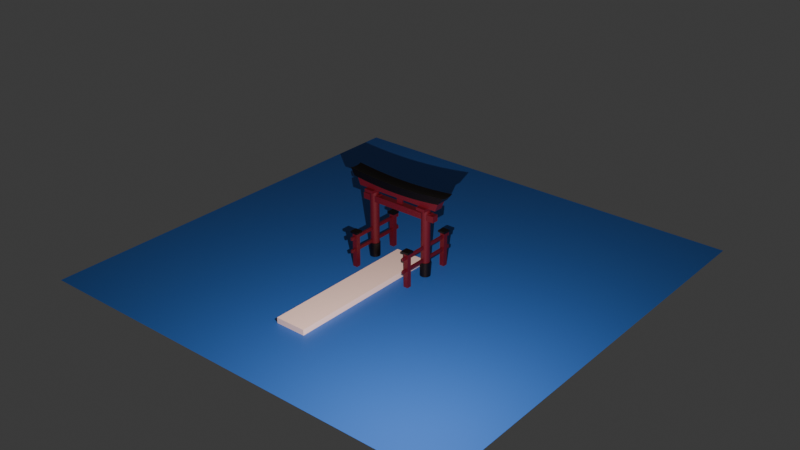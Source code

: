 # Source: toriigate.blend  (saved by Blender 4.5.90; exported with 4.5.12 LTS)
import bpy
from mathutils import Matrix  # noqa: F401  (used for matrix-valued properties, if any)

bpy.ops.wm.read_factory_settings(use_empty=True)
scene = bpy.context.scene
scene.name = 'Scene'

# ---- collections
col_collection = bpy.data.collections.new('Collection'); scene.collection.children.link(col_collection)

# ---- materials (node trees are filled in below, after node groups)
mat_material_001 = bpy.data.materials.new('Material.001')
mat_material_002 = bpy.data.materials.new('Material.002')
mat_material_003 = bpy.data.materials.new('Material.003')
mat_material = bpy.data.materials.new('Material')
mat_material.alpha_threshold = 0.0
mat_material.roughness = 0.5
mat_material.line_color = (0.0, 0.0, 0.0, 1.0)
mat_material_004 = bpy.data.materials.new('Material.004')
mat_material_006 = bpy.data.materials.new('Material.006')

# ---- node groups
ng_smooth_by_angle = bpy.data.node_groups.new('Smooth by Angle', 'GeometryNodeTree')
_s = ng_smooth_by_angle.interface.new_socket(name='Mesh', in_out='OUTPUT', socket_type='NodeSocketGeometry')
_s = ng_smooth_by_angle.interface.new_socket(name='Mesh', in_out='INPUT', socket_type='NodeSocketGeometry')
_s = ng_smooth_by_angle.interface.new_socket(name='Angle', in_out='INPUT', socket_type='NodeSocketFloat')
_s.subtype = 'ANGLE'
_s.default_value = 0.5236
_s.min_value = 0.0
_s.max_value = 3.142
_s.description = 'Maximum face angle for smooth edges'
_s = ng_smooth_by_angle.interface.new_socket(name='Ignore Sharpness', in_out='INPUT', socket_type='NodeSocketBool')
_s.force_non_field = True
ng_smooth_by_angle.description = 'Set the sharpness of mesh edges based on the angle between the neighboring faces'
ng_smooth_by_angle.is_modifier = True
_N = ng_smooth_by_angle.nodes; _L = ng_smooth_by_angle.links
n0 = _N.new('GeometryNodeSetShadeSmooth'); n0.name = 'Set Shade Smooth'; n0.location = (120, -80)
n0.domain = 'EDGE'
n1 = _N.new('GeometryNodeSetShadeSmooth'); n1.name = 'Set Shade Smooth.001'; n1.location = (300, -80)
n2 = _N.new('NodeGroupOutput'); n2.name = 'Group Output'; n2.location = (480, -80)
n3 = _N.new('GeometryNodeInputMeshEdgeAngle'); n3.name = 'Edge Angle'; n3.location = (-440, -240)
n4 = _N.new('NodeGroupInput'); n4.name = 'Group Input'; n4.location = (-80, -80)
n5 = _N.new('GeometryNodeInputEdgeSmooth'); n5.name = 'Is Edge Smooth'; n5.location = (-260, -120)
n6 = _N.new('GeometryNodeInputShadeSmooth'); n6.name = 'Is Shade Smooth'; n6.location = (-440, -397)
n7 = _N.new('FunctionNodeCompare'); n7.name = 'Compare'; n7.location = (-260, -260)
n7.operation = 'LESS_EQUAL'
n7.inputs[6].default_value = (0.0, 0.0, 0.0, 0.0)
n7.inputs[7].default_value = (0.0, 0.0, 0.0, 0.0)
n8 = _N.new('FunctionNodeBooleanMath'); n8.name = 'Boolean Math.001'; n8.location = (-80, -260)
n9 = _N.new('NodeGroupInput'); n9.name = 'Group Input.001'; n9.location = (-440, -329)
n10 = _N.new('NodeGroupInput'); n10.name = 'Group Input.002'; n10.location = (-259, -189)
n11 = _N.new('FunctionNodeBooleanMath'); n11.name = 'Boolean Math'; n11.location = (-80, -149)
n11.operation = 'OR'
n12 = _N.new('FunctionNodeBooleanMath'); n12.name = 'Boolean Math.002'; n12.location = (-260, -380)
n12.operation = 'OR'
n13 = _N.new('NodeGroupInput'); n13.name = 'Group Input.003'; n13.location = (-440, -460)
_L.new(n3.outputs[0], n7.inputs[0])
_L.new(n1.outputs[0], n2.inputs[0])
_L.new(n9.outputs[1], n7.inputs[1])
_L.new(n7.outputs[0], n8.inputs[0])
_L.new(n4.outputs[0], n0.inputs[0])
_L.new(n0.outputs[0], n1.inputs[0])
_L.new(n8.outputs[0], n0.inputs[2])
_L.new(n10.outputs[2], n11.inputs[1])
_L.new(n5.outputs[0], n11.inputs[0])
_L.new(n11.outputs[0], n0.inputs[1])
_L.new(n13.outputs[2], n12.inputs[1])
_L.new(n6.outputs[0], n12.inputs[0])
_L.new(n12.outputs[0], n8.inputs[1])
n2.is_active_output = True

# ---- material node trees
mat_material_001.use_nodes = True; mat_material_001.node_tree.nodes.clear()
_N = mat_material_001.node_tree.nodes; _L = mat_material_001.node_tree.links
n0 = _N.new('ShaderNodeBsdfPrincipled'); n0.name = 'Principled BSDF'; n0.location = (-200, 100)
n0.inputs[0].default_value = (0.09318, 0.004215, 0.01358, 1.0)
n1 = _N.new('ShaderNodeOutputMaterial'); n1.name = 'Material Output'; n1.location = (200, 100)
_L.new(n0.outputs[0], n1.inputs[0])
n1.is_active_output = True
mat_material_002.use_nodes = True; mat_material_002.node_tree.nodes.clear()
_N = mat_material_002.node_tree.nodes; _L = mat_material_002.node_tree.links
n0 = _N.new('ShaderNodeBsdfPrincipled'); n0.name = 'Principled BSDF'; n0.location = (-200, 100)
n0.inputs[0].default_value = (0.0, 0.0, 0.0, 1.0)
n1 = _N.new('ShaderNodeOutputMaterial'); n1.name = 'Material Output'; n1.location = (200, 100)
_L.new(n0.outputs[0], n1.inputs[0])
n1.is_active_output = True
mat_material_003.use_nodes = True; mat_material_003.node_tree.nodes.clear()
_N = mat_material_003.node_tree.nodes; _L = mat_material_003.node_tree.links
n0 = _N.new('ShaderNodeBsdfPrincipled'); n0.name = 'Principled BSDF'; n0.location = (-200, 100)
n0.inputs[0].default_value = (0.0, 0.0, 0.0, 1.0)
n1 = _N.new('ShaderNodeOutputMaterial'); n1.name = 'Material Output'; n1.location = (200, 100)
_L.new(n0.outputs[0], n1.inputs[0])
n1.is_active_output = True
mat_material.use_nodes = True; mat_material.node_tree.nodes.clear()
_N = mat_material.node_tree.nodes; _L = mat_material.node_tree.links
n0 = _N.new('ShaderNodeOutputMaterial'); n0.name = 'Material Output'; n0.location = (200, 100)
n1 = _N.new('ShaderNodeBsdfPrincipled'); n1.name = 'Principled BSDF'; n1.location = (-200, 100)
n1.inputs[0].default_value = (0.0, 0.0, 0.0, 0.0)
n1.inputs[3].default_value = 1.45
_L.new(n1.outputs[0], n0.inputs[0])
n0.is_active_output = True
mat_material_004.use_nodes = True; mat_material_004.node_tree.nodes.clear()
_N = mat_material_004.node_tree.nodes; _L = mat_material_004.node_tree.links
n0 = _N.new('ShaderNodeBsdfPrincipled'); n0.name = 'Principled BSDF'; n0.location = (-200, 100)
n0.inputs[0].default_value = (0.02137, 0.1323, 0.5421, 1.0)
n1 = _N.new('ShaderNodeOutputMaterial'); n1.name = 'Material Output'; n1.location = (200, 100)
_L.new(n0.outputs[0], n1.inputs[0])
n1.is_active_output = True
mat_material_006.use_nodes = True; mat_material_006.node_tree.nodes.clear()
_N = mat_material_006.node_tree.nodes; _L = mat_material_006.node_tree.links
n0 = _N.new('ShaderNodeBsdfPrincipled'); n0.name = 'Principled BSDF'; n0.location = (-200, 100)
n0.inputs[0].default_value = (0.0, 0.0, 0.0, 1.0)
n1 = _N.new('ShaderNodeOutputMaterial'); n1.name = 'Material Output'; n1.location = (200, 100)
_L.new(n0.outputs[0], n1.inputs[0])
n1.is_active_output = True

# ---- world
world_world = bpy.data.worlds.new('World'); scene.world = world_world
world_world.use_nodes = True; world_world.node_tree.nodes.clear()
_N = world_world.node_tree.nodes; _L = world_world.node_tree.links
n0 = _N.new('ShaderNodeOutputWorld'); n0.name = 'World Output'; n0.location = (200, 100)
n1 = _N.new('ShaderNodeBackground'); n1.name = 'Background'; n1.location = (-200, 100)
n1.inputs[0].default_value = (0.05088, 0.05088, 0.05088, 1.0)
_L.new(n1.outputs[0], n0.inputs[0])
n0.is_active_output = True
world_world.color = (0.05088, 0.05088, 0.05088)
world_world.sun_shadow_jitter_overblur = 0.0

# ---- lights
light_point = bpy.data.lights.new('Point', 'AREA')
light_point.color = (1.0, 0.6415, 0.534)
light_point.energy = 1e+05

# ---- meshes
me_cylinder = bpy.data.meshes.new('Cylinder')
me_cylinder.from_pydata([(0.0, 1.0, -8.0), (0.0, 1.0, 8.0), (0.1951, 0.9808, -8.0), (0.1951, 0.9808, 8.0), (0.3827, 0.9239, -8.0), (0.3827, 0.9239, 8.0), (0.5556, 0.8315, -8.0), (0.5556, 0.8315, 8.0), (0.7071, 0.7071, -8.0), (0.7071, 0.7071, 8.0), (0.8315, 0.5556, -8.0), (0.8315, 0.5556, 8.0), (0.9239, 0.3827, -8.0), (0.9239, 0.3827, 8.0), (0.9808, 0.1951, -8.0), (0.9808, 0.1951, 8.0), (1.0, 0.0, -8.0), (1.0, 0.0, 8.0), (0.9808, -0.1951, -8.0), (0.9802, -0.1938, 7.972), (0.9239, -0.3827, -8.0), (0.9237, -0.382, 7.99), (0.8315, -0.5556, -8.0), (0.8315, -0.5555, 8.0), (0.7071, -0.7071, -8.0), (0.7071, -0.7071, 8.0), (0.5556, -0.8315, -8.0), (0.5556, -0.8315, 8.0), (0.3827, -0.9239, -8.0), (0.3827, -0.9239, 8.0), (0.1951, -0.9808, -8.0), (0.1951, -0.9808, 8.0), (0.0, -1.0, -8.0), (0.0, -1.0, 8.0), (-0.1951, -0.9808, -8.0), (-0.1951, -0.9808, 8.0), (-0.3827, -0.9239, -8.0), (-0.3827, -0.9239, 8.0), (-0.5556, -0.8315, -8.0), (-0.5556, -0.8315, 8.0), (-0.7071, -0.7071, -8.0), (-0.7071, -0.7071, 8.0), (-0.8315, -0.5556, -8.0), (-0.8315, -0.5556, 8.0), (-0.9239, -0.3827, -8.0), (-0.9239, -0.3827, 8.0), (-0.9808, -0.1951, -8.0), (-0.9808, -0.1951, 8.0), (-1.0, 0.0, -8.0), (-1.0, 0.0, 8.0), (-0.9808, 0.1951, -8.0), (-0.9808, 0.1951, 8.0), (-0.9239, 0.3827, -8.0), (-0.9239, 0.3827, 8.0), (-0.8315, 0.5556, -8.0), (-0.8315, 0.5556, 8.0), (-0.7071, 0.7071, -8.0), (-0.7071, 0.7071, 8.0), (-0.5556, 0.8315, -8.0), (-0.5556, 0.8315, 8.0), (-0.3827, 0.9239, -8.0), (-0.3827, 0.9239, 8.0), (-0.1951, 0.9808, -8.0), (-0.1951, 0.9808, 8.0), (0.0, 1.0, -4.814), (0.1951, 0.9808, -4.814), (0.3827, 0.9239, -4.814), (0.5556, 0.8315, -4.814), (0.7071, 0.7071, -4.814), (0.8315, 0.5556, -4.814), (0.9239, 0.3827, -4.814), (0.9808, 0.1951, -4.814), (1.0, 0.0, -4.814), (0.9808, -0.1951, -4.814), (0.9239, -0.3827, -4.814), (0.8315, -0.5556, -4.814), (0.7071, -0.7071, -4.814), (0.5556, -0.8315, -4.814), (0.3827, -0.9239, -4.814), (0.1951, -0.9808, -4.814), (0.0, -1.0, -4.814), (-0.1951, -0.9808, -4.814), (-0.3827, -0.9239, -4.814), (-0.5556, -0.8315, -4.814), (-0.7071, -0.7071, -4.814), (-0.8315, -0.5556, -4.814), (-0.9239, -0.3827, -4.814), (-0.9808, -0.1951, -4.814), (-1.0, 0.0, -4.814), (-0.9808, 0.1951, -4.814), (-0.9239, 0.3827, -4.814), (-0.8315, 0.5556, -4.814), (-0.7071, 0.7071, -4.814), (-0.5556, 0.8315, -4.814), (-0.3827, 0.9239, -4.814), (-0.1951, 0.9808, -4.814), (0.0, 1.153, -8.0), (0.2249, 1.131, -8.0), (0.2249, 1.131, -4.814), (0.4411, 1.065, -8.0), (0.4411, 1.065, -4.814), (0.6404, 0.9584, -8.0), (0.6404, 0.9584, -4.814), (0.8151, 0.8151, -8.0), (0.8151, 0.8151, -4.814), (0.9584, 0.6404, -8.0), (0.9584, 0.6404, -4.814), (1.065, 0.4411, -8.0), (1.065, 0.4411, -4.814), (1.131, 0.2249, -8.0), (1.131, 0.2249, -4.814), (1.153, 0.0, -8.0), (1.153, 0.0, -4.814), (1.131, -0.2249, -8.0), (1.131, -0.2249, -4.814), (1.065, -0.4411, -8.0), (1.065, -0.4411, -4.814), (0.9584, -0.6404, -8.0), (0.9584, -0.6404, -4.814), (0.8151, -0.8151, -8.0), (0.8151, -0.8151, -4.814), (0.6404, -0.9584, -8.0), (0.6404, -0.9584, -4.814), (0.4411, -1.065, -8.0), (0.4411, -1.065, -4.814), (0.2249, -1.131, -8.0), (0.2249, -1.131, -4.814), (0.0, -1.153, -8.0), (0.0, -1.153, -4.814), (-0.2249, -1.131, -8.0), (-0.2249, -1.131, -4.814), (-0.4411, -1.065, -8.0), (-0.4411, -1.065, -4.814), (-0.6404, -0.9584, -8.0), (-0.6404, -0.9584, -4.814), (-0.8151, -0.8151, -8.0), (-0.8151, -0.8151, -4.814), (-0.9584, -0.6404, -8.0), (-0.9584, -0.6404, -4.814), (-1.065, -0.4411, -8.0), (-1.065, -0.4411, -4.814), (-1.131, -0.2249, -8.0), (-1.131, -0.2249, -4.814), (-1.153, 0.0, -8.0), (-1.153, 0.0, -4.814), (-1.131, 0.2249, -8.0), (-1.131, 0.2249, -4.814), (-1.065, 0.4411, -8.0), (-1.065, 0.4411, -4.814), (-0.9584, 0.6404, -8.0), (-0.9584, 0.6404, -4.814), (-0.8151, 0.8151, -8.0), (-0.8151, 0.8151, -4.814), (-0.6404, 0.9584, -8.0), (-0.6404, 0.9584, -4.814), (-0.4411, 1.065, -8.0), (-0.4411, 1.065, -4.814), (-0.2249, 1.131, -8.0), (-0.2249, 1.131, -4.814), (0.0, 1.153, -4.814)], [], [(64, 1, 3, 65), (65, 3, 5, 66), (66, 5, 7, 67), (67, 7, 9, 68), (68, 9, 11, 69), (69, 11, 13, 70), (70, 13, 15, 71), (71, 15, 17, 72), (72, 17, 19, 73), (73, 19, 21, 74), (74, 21, 23, 75), (75, 23, 25, 76), (76, 25, 27, 77), (77, 27, 29, 78), (78, 29, 31, 79), (79, 31, 33, 80), (80, 33, 35, 81), (81, 35, 37, 82), (82, 37, 39, 83), (83, 39, 41, 84), (84, 41, 43, 85), (85, 43, 45, 86), (86, 45, 47, 87), (87, 47, 49, 88), (88, 49, 51, 89), (89, 51, 53, 90), (90, 53, 55, 91), (91, 55, 57, 92), (92, 57, 59, 93), (93, 59, 61, 94), (3, 1, 63, 61, 59, 57, 55, 53, 51, 49, 47, 45, 43, 41, 39, 37, 35, 33, 31, 29, 27, 25, 23, 21, 19, 17, 15, 13, 11, 9, 7, 5), (94, 61, 63, 95), (95, 63, 1, 64), (0, 2, 4, 6, 8, 10, 12, 14, 16, 18, 20, 22, 24, 26, 28, 30, 32, 34, 36, 38, 40, 42, 44, 46, 48, 50, 52, 54, 56, 58, 60, 62), (6, 4, 99, 101), (58, 56, 151, 153), (86, 87, 142, 140), (40, 38, 133, 135), (87, 88, 144, 142), (22, 20, 115, 117), (4, 2, 97, 99), (88, 89, 146, 144), (56, 54, 149, 151), (89, 90, 148, 146), (38, 36, 131, 133), (90, 91, 150, 148), (20, 18, 113, 115), (64, 65, 98, 159), (91, 92, 152, 150), (65, 66, 100, 98), (54, 52, 147, 149), (92, 93, 154, 152), (2, 0, 96, 97), (66, 67, 102, 100), (36, 34, 129, 131), (93, 94, 156, 154), (18, 16, 111, 113), (67, 68, 104, 102), (94, 95, 158, 156), (68, 69, 106, 104), (52, 50, 145, 147), (95, 64, 159, 158), (69, 70, 108, 106), (34, 32, 127, 129), (16, 14, 109, 111), (70, 71, 110, 108), (157, 158, 159, 96), (155, 156, 158, 157), (153, 154, 156, 155), (151, 152, 154, 153), (149, 150, 152, 151), (147, 148, 150, 149), (145, 146, 148, 147), (143, 144, 146, 145), (141, 142, 144, 143), (139, 140, 142, 141), (137, 138, 140, 139), (135, 136, 138, 137), (133, 134, 136, 135), (131, 132, 134, 133), (129, 130, 132, 131), (127, 128, 130, 129), (125, 126, 128, 127), (123, 124, 126, 125), (121, 122, 124, 123), (119, 120, 122, 121), (117, 118, 120, 119), (115, 116, 118, 117), (113, 114, 116, 115), (111, 112, 114, 113), (109, 110, 112, 111), (107, 108, 110, 109), (105, 106, 108, 107), (103, 104, 106, 105), (101, 102, 104, 103), (99, 100, 102, 101), (97, 98, 100, 99), (96, 159, 98, 97), (85, 86, 140, 138), (24, 22, 117, 119), (84, 85, 138, 136), (42, 40, 135, 137), (83, 84, 136, 134), (60, 58, 153, 155), (8, 6, 101, 103), (82, 83, 134, 132), (26, 24, 119, 121), (81, 82, 132, 130), (44, 42, 137, 139), (80, 81, 130, 128), (62, 60, 155, 157), (10, 8, 103, 105), (79, 80, 128, 126), (28, 26, 121, 123), (78, 79, 126, 124), (46, 44, 139, 141), (77, 78, 124, 122), (0, 62, 157, 96), (76, 77, 122, 120), (12, 10, 105, 107), (30, 28, 123, 125), (75, 76, 120, 118), (48, 46, 141, 143), (74, 75, 118, 116), (73, 74, 116, 114), (14, 12, 107, 109), (32, 30, 125, 127), (72, 73, 114, 112), (50, 48, 143, 145), (71, 72, 112, 110)])
me_cylinder.polygons.foreach_set('use_smooth', [True] * 130)
me_cylinder.polygons.foreach_set('material_index', [0, 0, 0, 0, 0, 0, 0, 0, 0, 0, 0, 0, 0, 0, 0, 0, 0, 0, 0, 0, 0, 0, 0, 0, 0, 0, 0, 0, 0, 0, 0, 0, 0, 0, 0, 0, 1, 0, 1, 0, 0, 1, 0, 1, 0, 1, 0, 1, 1, 1, 0, 1, 0, 1, 0, 1, 0, 1, 1, 1, 0, 1, 1, 0, 0, 1, 1, 1, 1, 1, 1, 1, 1, 1, 1, 1, 1, 1, 1, 1, 1, 1, 1, 1, 1, 1, 1, 1, 1, 1, 1, 1, 1, 1, 1, 1, 1, 1, 1, 0, 1, 0, 1, 0, 0, 1, 0, 1, 0, 1, 0, 0, 1, 0, 1, 0, 1, 0, 1, 0, 0, 1, 0, 1, 1, 0, 0, 1, 0, 1])
_uv = me_cylinder.uv_layers.new(name='UVMap')
_uv.uv.foreach_set('vector', [1.0, 0.5996, 1.0, 1.0, 0.9688, 1.0, 0.9688, 0.5996, 0.9688, 0.5996, 0.9688, 1.0, 0.9375, 1.0, 0.9375, 0.5996, 0.9375, 0.5996, 0.9375, 1.0, 0.9062, 1.0, 0.9062, 0.5996, 0.9062, 0.5996, 0.9062, 1.0, 0.875, 1.0, 0.875, 0.5996, 0.875, 0.5996, 0.875, 1.0, 0.8438, 1.0, 0.8438, 0.5996, 0.8438, 0.5996, 0.8438, 1.0, 0.8125, 1.0, 0.8125, 0.5996, 0.8125, 0.5996, 0.8125, 1.0, 0.7812, 1.0, 0.7812, 0.5996, 0.7812, 0.5996, 0.7812, 1.0, 0.75, 1.0, 0.75, 0.5996, 0.75, 0.5996, 0.75, 1.0, 0.7188, 1.0, 0.7188, 0.5996, 0.7188, 0.5996, 0.7188, 1.0, 0.6875, 1.0, 0.6875, 0.5996, 0.6875, 0.5996, 0.6875, 1.0, 0.6562, 1.0, 0.6562, 0.5996, 0.6562, 0.5996, 0.6562, 1.0, 0.625, 1.0, 0.625, 0.5996, 0.625, 0.5996, 0.625, 1.0, 0.5938, 1.0, 0.5938, 0.5996, 0.5938, 0.5996, 0.5938, 1.0, 0.5625, 1.0, 0.5625, 0.5996, 0.5625, 0.5996, 0.5625, 1.0, 0.5312, 1.0, 0.5312, 0.5996, 0.5312, 0.5996, 0.5312, 1.0, 0.5, 1.0, 0.5, 0.5996, 0.5, 0.5996, 0.5, 1.0, 0.4688, 1.0, 0.4688, 0.5996, 0.4688, 0.5996, 0.4688, 1.0, 0.4375, 1.0, 0.4375, 0.5996, 0.4375, 0.5996, 0.4375, 1.0, 0.4062, 1.0, 0.4062, 0.5996, 0.4062, 0.5996, 0.4062, 1.0, 0.375, 1.0, 0.375, 0.5996, 0.375, 0.5996, 0.375, 1.0, 0.3438, 1.0, 0.3438, 0.5996, 0.3438, 0.5996, 0.3438, 1.0, 0.3125, 1.0, 0.3125, 0.5996, 0.3125, 0.5996, 0.3125, 1.0, 0.2812, 1.0, 0.2812, 0.5996, 0.2812, 0.5996, 0.2812, 1.0, 0.25, 1.0, 0.25, 0.5996, 0.25, 0.5996, 0.25, 1.0, 0.2188, 1.0, 0.2188, 0.5996, 0.2188, 0.5996, 0.2188, 1.0, 0.1875, 1.0, 0.1875, 0.5996, 0.1875, 0.5996, 0.1875, 1.0, 0.1562, 1.0, 0.1562, 0.5996, 0.1562, 0.5996, 0.1562, 1.0, 0.125, 1.0, 0.125, 0.5996, 0.125, 0.5996, 0.125, 1.0, 0.09375, 1.0, 0.09375, 0.5996, 0.09375, 0.5996, 0.09375, 1.0, 0.0625, 1.0, 0.0625, 0.5996, 0.2968, 0.4854, 0.25, 0.49, 0.2032, 0.4854, 0.1582, 0.4717, 0.1167, 0.4496, 0.08029, 0.4197, 0.05045, 0.3833, 0.02827, 0.3418, 0.01461, 0.2968, 0.01, 0.25, 0.01461, 0.2032, 0.02827, 0.1582, 0.05045, 0.1167, 0.08029, 0.08029, 0.1167, 0.05045, 0.1582, 0.02827, 0.2032, 0.01461, 0.25, 0.01, 0.2968, 0.01461, 0.3418, 0.02827, 0.3833, 0.05045, 0.4197, 0.08029, 0.4496, 0.1167, 0.4717, 0.1582, 0.4854, 0.2032, 0.49, 0.25, 0.4854, 0.2968, 0.4717, 0.3418, 0.4496, 0.3833, 0.4197, 0.4197, 0.3833, 0.4496, 0.3418, 0.4717, 0.0625, 0.5996, 0.0625, 1.0, 0.03125, 1.0, 0.03125, 0.5996, 0.03125, 0.5996, 0.03125, 1.0, 0.0, 1.0, 0.0, 0.5996, 0.75, 0.49, 0.7968, 0.4854, 0.8418, 0.4717, 0.8833, 0.4496, 0.9197, 0.4197, 0.9496, 0.3833, 0.9717, 0.3418, 0.9854, 0.2968, 0.99, 0.25, 0.9854, 0.2032, 0.9717, 0.1582, 0.9496, 0.1167, 0.9197, 0.08029, 0.8833, 0.05045, 0.8418, 0.02827, 0.7968, 0.01461, 0.75, 0.01, 0.7032, 0.01461, 0.6582, 0.02827, 0.6167, 0.05045, 0.5803, 0.08029, 0.5504, 0.1167, 0.5283, 0.1582, 0.5146, 0.2032, 0.51, 0.25, 0.5146, 0.2968, 0.5283, 0.3418, 0.5504, 0.3833, 0.5803, 0.4197, 0.6167, 0.4496, 0.6582, 0.4717, 0.7032, 0.4854, 0.8833, 0.4496, 0.8418, 0.4717, 0.8418, 0.4717, 0.8833, 0.4496, 0.6167, 0.4496, 0.5803, 0.4197, 0.5803, 0.4197, 0.6167, 0.4496, 0.3125, 0.5996, 0.2812, 0.5996, 0.2812, 0.5996, 0.3125, 0.5996, 0.5803, 0.08029, 0.6167, 0.05045, 0.6167, 0.05045, 0.5803, 0.08029, 0.2812, 0.5996, 0.25, 0.5996, 0.25, 0.5996, 0.2812, 0.5996, 0.9496, 0.1167, 0.9717, 0.1582, 0.9717, 0.1582, 0.9496, 0.1167, 0.8418, 0.4717, 0.7968, 0.4854, 0.7968, 0.4854, 0.8418, 0.4717, 0.25, 0.5996, 0.2188, 0.5996, 0.2188, 0.5996, 0.25, 0.5996, 0.5803, 0.4197, 0.5504, 0.3833, 0.5504, 0.3833, 0.5803, 0.4197, 0.2188, 0.5996, 0.1875, 0.5996, 0.1875, 0.5996, 0.2188, 0.5996, 0.6167, 0.05045, 0.6582, 0.02827, 0.6582, 0.02827, 0.6167, 0.05045, 0.1875, 0.5996, 0.1562, 0.5996, 0.1562, 0.5996, 0.1875, 0.5996, 0.9717, 0.1582, 0.9854, 0.2032, 0.9854, 0.2032, 0.9717, 0.1582, 1.0, 0.5996, 0.9688, 0.5996, 0.9688, 0.5996, 1.0, 0.5996, 0.1562, 0.5996, 0.125, 0.5996, 0.125, 0.5996, 0.1562, 0.5996, 0.9688, 0.5996, 0.9375, 0.5996, 0.9375, 0.5996, 0.9688, 0.5996, 0.5504, 0.3833, 0.5283, 0.3418, 0.5283, 0.3418, 0.5504, 0.3833, 0.125, 0.5996, 0.09375, 0.5996, 0.09375, 0.5996, 0.125, 0.5996, 0.7968, 0.4854, 0.75, 0.49, 0.75, 0.49, 0.7968, 0.4854, 0.9375, 0.5996, 0.9062, 0.5996, 0.9062, 0.5996, 0.9375, 0.5996, 0.6582, 0.02827, 0.7032, 0.01461, 0.7032, 0.01461, 0.6582, 0.02827, 0.09375, 0.5996, 0.0625, 0.5996, 0.0625, 0.5996, 0.09375, 0.5996, 0.9854, 0.2032, 0.99, 0.25, 0.99, 0.25, 0.9854, 0.2032, 0.9062, 0.5996, 0.875, 0.5996, 0.875, 0.5996, 0.9062, 0.5996, 0.0625, 0.5996, 0.03125, 0.5996, 0.03125, 0.5996, 0.0625, 0.5996, 0.875, 0.5996, 0.8438, 0.5996, 0.8438, 0.5996, 0.875, 0.5996, 0.5283, 0.3418, 0.5146, 0.2968, 0.5146, 0.2968, 0.5283, 0.3418, 0.03125, 0.5996, 0.0, 0.5996, 0.0, 0.5996, 0.03125, 0.5996, 0.8438, 0.5996, 0.8125, 0.5996, 0.8125, 0.5996, 0.8438, 0.5996, 0.7032, 0.01461, 0.75, 0.01, 0.75, 0.01, 0.7032, 0.01461, 0.99, 0.25, 0.9854, 0.2968, 0.9854, 0.2968, 0.99, 0.25, 0.8125, 0.5996, 0.7812, 0.5996, 0.7812, 0.5996, 0.8125, 0.5996, 0.03125, 0.5, 0.03125, 0.5996, 0.0, 0.5996, 0.0, 0.5, 0.0625, 0.5, 0.0625, 0.5996, 0.03125, 0.5996, 0.03125, 0.5, 0.09375, 0.5, 0.09375, 0.5996, 0.0625, 0.5996, 0.0625, 0.5, 0.125, 0.5, 0.125, 0.5996, 0.09375, 0.5996, 0.09375, 0.5, 0.1562, 0.5, 0.1562, 0.5996, 0.125, 0.5996, 0.125, 0.5, 0.1875, 0.5, 0.1875, 0.5996, 0.1562, 0.5996, 0.1562, 0.5, 0.2188, 0.5, 0.2188, 0.5996, 0.1875, 0.5996, 0.1875, 0.5, 0.25, 0.5, 0.25, 0.5996, 0.2188, 0.5996, 0.2188, 0.5, 0.2812, 0.5, 0.2812, 0.5996, 0.25, 0.5996, 0.25, 0.5, 0.3125, 0.5, 0.3125, 0.5996, 0.2812, 0.5996, 0.2812, 0.5, 0.3438, 0.5, 0.3438, 0.5996, 0.3125, 0.5996, 0.3125, 0.5, 0.375, 0.5, 0.375, 0.5996, 0.3438, 0.5996, 0.3438, 0.5, 0.4062, 0.5, 0.4062, 0.5996, 0.375, 0.5996, 0.375, 0.5, 0.4375, 0.5, 0.4375, 0.5996, 0.4062, 0.5996, 0.4062, 0.5, 0.4688, 0.5, 0.4688, 0.5996, 0.4375, 0.5996, 0.4375, 0.5, 0.5, 0.5, 0.5, 0.5996, 0.4688, 0.5996, 0.4688, 0.5, 0.5312, 0.5, 0.5312, 0.5996, 0.5, 0.5996, 0.5, 0.5, 0.5625, 0.5, 0.5625, 0.5996, 0.5312, 0.5996, 0.5312, 0.5, 0.5938, 0.5, 0.5938, 0.5996, 0.5625, 0.5996, 0.5625, 0.5, 0.625, 0.5, 0.625, 0.5996, 0.5938, 0.5996, 0.5938, 0.5, 0.6562, 0.5, 0.6562, 0.5996, 0.625, 0.5996, 0.625, 0.5, 0.6875, 0.5, 0.6875, 0.5996, 0.6562, 0.5996, 0.6562, 0.5, 0.7188, 0.5, 0.7188, 0.5996, 0.6875, 0.5996, 0.6875, 0.5, 0.75, 0.5, 0.75, 0.5996, 0.7188, 0.5996, 0.7188, 0.5, 0.7812, 0.5, 0.7812, 0.5996, 0.75, 0.5996, 0.75, 0.5, 0.8125, 0.5, 0.8125, 0.5996, 0.7812, 0.5996, 0.7812, 0.5, 0.8438, 0.5, 0.8438, 0.5996, 0.8125, 0.5996, 0.8125, 0.5, 0.875, 0.5, 0.875, 0.5996, 0.8438, 0.5996, 0.8438, 0.5, 0.9062, 0.5, 0.9062, 0.5996, 0.875, 0.5996, 0.875, 0.5, 0.9375, 0.5, 0.9375, 0.5996, 0.9062, 0.5996, 0.9062, 0.5, 0.9688, 0.5, 0.9688, 0.5996, 0.9375, 0.5996, 0.9375, 0.5, 1.0, 0.5, 1.0, 0.5996, 0.9688, 0.5996, 0.9688, 0.5, 0.3438, 0.5996, 0.3125, 0.5996, 0.3125, 0.5996, 0.3438, 0.5996, 0.9197, 0.08029, 0.9496, 0.1167, 0.9496, 0.1167, 0.9197, 0.08029, 0.375, 0.5996, 0.3438, 0.5996, 0.3438, 0.5996, 0.375, 0.5996, 0.5504, 0.1167, 0.5803, 0.08029, 0.5803, 0.08029, 0.5504, 0.1167, 0.4062, 0.5996, 0.375, 0.5996, 0.375, 0.5996, 0.4062, 0.5996, 0.6582, 0.4717, 0.6167, 0.4496, 0.6167, 0.4496, 0.6582, 0.4717, 0.9197, 0.4197, 0.8833, 0.4496, 0.8833, 0.4496, 0.9197, 0.4197, 0.4375, 0.5996, 0.4062, 0.5996, 0.4062, 0.5996, 0.4375, 0.5996, 0.8833, 0.05045, 0.9197, 0.08029, 0.9197, 0.08029, 0.8833, 0.05045, 0.4688, 0.5996, 0.4375, 0.5996, 0.4375, 0.5996, 0.4688, 0.5996, 0.5283, 0.1582, 0.5504, 0.1167, 0.5504, 0.1167, 0.5283, 0.1582, 0.5, 0.5996, 0.4688, 0.5996, 0.4688, 0.5996, 0.5, 0.5996, 0.7032, 0.4854, 0.6582, 0.4717, 0.6582, 0.4717, 0.7032, 0.4854, 0.9496, 0.3833, 0.9197, 0.4197, 0.9197, 0.4197, 0.9496, 0.3833, 0.5312, 0.5996, 0.5, 0.5996, 0.5, 0.5996, 0.5312, 0.5996, 0.8418, 0.02827, 0.8833, 0.05045, 0.8833, 0.05045, 0.8418, 0.02827, 0.5625, 0.5996, 0.5312, 0.5996, 0.5312, 0.5996, 0.5625, 0.5996, 0.5146, 0.2032, 0.5283, 0.1582, 0.5283, 0.1582, 0.5146, 0.2032, 0.5938, 0.5996, 0.5625, 0.5996, 0.5625, 0.5996, 0.5938, 0.5996, 0.75, 0.49, 0.7032, 0.4854, 0.7032, 0.4854, 0.75, 0.49, 0.625, 0.5996, 0.5938, 0.5996, 0.5938, 0.5996, 0.625, 0.5996, 0.9717, 0.3418, 0.9496, 0.3833, 0.9496, 0.3833, 0.9717, 0.3418, 0.7968, 0.01461, 0.8418, 0.02827, 0.8418, 0.02827, 0.7968, 0.01461, 0.6562, 0.5996, 0.625, 0.5996, 0.625, 0.5996, 0.6562, 0.5996, 0.51, 0.25, 0.5146, 0.2032, 0.5146, 0.2032, 0.51, 0.25, 0.6875, 0.5996, 0.6562, 0.5996, 0.6562, 0.5996, 0.6875, 0.5996, 0.7188, 0.5996, 0.6875, 0.5996, 0.6875, 0.5996, 0.7188, 0.5996, 0.9854, 0.2968, 0.9717, 0.3418, 0.9717, 0.3418, 0.9854, 0.2968, 0.75, 0.01, 0.7968, 0.01461, 0.7968, 0.01461, 0.75, 0.01, 0.75, 0.5996, 0.7188, 0.5996, 0.7188, 0.5996, 0.75, 0.5996, 0.5146, 0.2968, 0.51, 0.25, 0.51, 0.25, 0.5146, 0.2968, 0.7812, 0.5996, 0.75, 0.5996, 0.75, 0.5996, 0.7812, 0.5996])
me_cylinder.materials.append(mat_material_001)
me_cylinder.materials.append(mat_material_002)
me_cylinder.update()
me_cylinder_002 = bpy.data.meshes.new('Cylinder.002')
me_cylinder_002.from_pydata([(0.0, 1.0, -8.0), (0.0, 1.0, 8.0), (0.1951, 0.9808, -8.0), (0.1951, 0.9808, 8.0), (0.3827, 0.9239, -8.0), (0.3827, 0.9239, 8.0), (0.5556, 0.8315, -8.0), (0.5556, 0.8315, 8.0), (0.7071, 0.7071, -8.0), (0.7071, 0.7071, 8.0), (0.8315, 0.5556, -8.0), (0.8315, 0.5556, 8.0), (0.9239, 0.3827, -8.0), (0.9239, 0.3827, 8.0), (0.9808, 0.1951, -8.0), (0.9808, 0.1951, 8.0), (1.0, 0.0, -8.0), (1.0, 0.0, 8.0), (0.9808, -0.1951, -8.0), (0.9808, -0.1951, 8.0), (0.9239, -0.3827, -8.0), (0.9239, -0.3827, 8.0), (0.8315, -0.5556, -8.0), (0.8315, -0.5556, 8.0), (0.7071, -0.7071, -8.0), (0.7071, -0.7071, 8.0), (0.5556, -0.8315, -8.0), (0.5556, -0.8315, 8.0), (0.3827, -0.9239, -8.0), (0.3827, -0.9239, 8.0), (0.1951, -0.9808, -8.0), (0.1951, -0.9808, 8.0), (0.0, -1.0, -8.0), (0.0, -1.0, 8.0), (-0.1951, -0.9808, -8.0), (-0.1951, -0.9808, 8.0), (-0.3827, -0.9239, -8.0), (-0.3827, -0.9239, 8.0), (-0.5556, -0.8315, -8.0), (-0.5556, -0.8315, 8.0), (-0.7071, -0.7071, -8.0), (-0.7071, -0.7071, 8.0), (-0.8315, -0.5556, -8.0), (-0.8315, -0.5556, 8.0), (-0.9239, -0.3827, -8.0), (-0.9239, -0.3827, 8.0), (-0.9808, -0.1951, -8.0), (-0.9808, -0.1951, 8.0), (-1.0, 0.0, -8.0), (-1.0, 0.0, 8.0), (-0.9808, 0.1951, -8.0), (-0.9808, 0.1951, 8.0), (-0.9239, 0.3827, -8.0), (-0.9239, 0.3827, 8.0), (-0.8315, 0.5556, -8.0), (-0.8315, 0.5556, 8.0), (-0.7071, 0.7071, -8.0), (-0.7071, 0.7071, 8.0), (-0.5556, 0.8315, -8.0), (-0.5556, 0.8315, 8.0), (-0.3827, 0.9239, -8.0), (-0.3827, 0.9239, 8.0), (-0.1951, 0.9808, -8.0), (-0.1951, 0.9808, 8.0), (0.0, 1.0, -4.814), (0.1951, 0.9808, -4.814), (0.3827, 0.9239, -4.814), (0.5556, 0.8315, -4.814), (0.7071, 0.7071, -4.814), (0.8315, 0.5556, -4.814), (0.9239, 0.3827, -4.814), (0.9808, 0.1951, -4.814), (1.0, 0.0, -4.814), (0.9808, -0.1951, -4.814), (0.9239, -0.3827, -4.814), (0.8315, -0.5556, -4.814), (0.7071, -0.7071, -4.814), (0.5556, -0.8315, -4.814), (0.3827, -0.9239, -4.814), (0.1951, -0.9808, -4.814), (0.0, -1.0, -4.814), (-0.1951, -0.9808, -4.814), (-0.3827, -0.9239, -4.814), (-0.5556, -0.8315, -4.814), (-0.7071, -0.7071, -4.814), (-0.8315, -0.5556, -4.814), (-0.9239, -0.3827, -4.814), (-0.9808, -0.1951, -4.814), (-1.0, 0.0, -4.814), (-0.9808, 0.1951, -4.814), (-0.9239, 0.3827, -4.814), (-0.8315, 0.5556, -4.814), (-0.7071, 0.7071, -4.814), (-0.5556, 0.8315, -4.814), (-0.3827, 0.9239, -4.814), (-0.1951, 0.9808, -4.814), (0.0, 1.153, -8.0), (0.2249, 1.131, -8.0), (0.2249, 1.131, -4.814), (0.4411, 1.065, -8.0), (0.4411, 1.065, -4.814), (0.6404, 0.9584, -8.0), (0.6404, 0.9584, -4.814), (0.8151, 0.8151, -8.0), (0.8151, 0.8151, -4.814), (0.9584, 0.6404, -8.0), (0.9584, 0.6404, -4.814), (1.065, 0.4411, -8.0), (1.065, 0.4411, -4.814), (1.131, 0.2249, -8.0), (1.131, 0.2249, -4.814), (1.153, 0.0, -8.0), (1.153, 0.0, -4.814), (1.131, -0.2249, -8.0), (1.131, -0.2249, -4.814), (1.065, -0.4411, -8.0), (1.065, -0.4411, -4.814), (0.9584, -0.6404, -8.0), (0.9584, -0.6404, -4.814), (0.8151, -0.8151, -8.0), (0.8151, -0.8151, -4.814), (0.6404, -0.9584, -8.0), (0.6404, -0.9584, -4.814), (0.4411, -1.065, -8.0), (0.4411, -1.065, -4.814), (0.2249, -1.131, -8.0), (0.2249, -1.131, -4.814), (0.0, -1.153, -8.0), (0.0, -1.153, -4.814), (-0.2249, -1.131, -8.0), (-0.2249, -1.131, -4.814), (-0.4411, -1.065, -8.0), (-0.4411, -1.065, -4.814), (-0.6404, -0.9584, -8.0), (-0.6404, -0.9584, -4.814), (-0.8151, -0.8151, -8.0), (-0.8151, -0.8151, -4.814), (-0.9584, -0.6404, -8.0), (-0.9584, -0.6404, -4.814), (-1.065, -0.4411, -8.0), (-1.065, -0.4411, -4.814), (-1.131, -0.2249, -8.0), (-1.131, -0.2249, -4.814), (-1.153, 0.0, -8.0), (-1.153, 0.0, -4.814), (-1.131, 0.2249, -8.0), (-1.131, 0.2249, -4.814), (-1.065, 0.4411, -8.0), (-1.065, 0.4411, -4.814), (-0.9584, 0.6404, -8.0), (-0.9584, 0.6404, -4.814), (-0.8151, 0.8151, -8.0), (-0.8151, 0.8151, -4.814), (-0.6404, 0.9584, -8.0), (-0.6404, 0.9584, -4.814), (-0.4411, 1.065, -8.0), (-0.4411, 1.065, -4.814), (-0.2249, 1.131, -8.0), (-0.2249, 1.131, -4.814), (0.0, 1.153, -4.814)], [], [(64, 1, 3, 65), (65, 3, 5, 66), (66, 5, 7, 67), (67, 7, 9, 68), (68, 9, 11, 69), (69, 11, 13, 70), (70, 13, 15, 71), (71, 15, 17, 72), (72, 17, 19, 73), (73, 19, 21, 74), (74, 21, 23, 75), (75, 23, 25, 76), (76, 25, 27, 77), (77, 27, 29, 78), (78, 29, 31, 79), (79, 31, 33, 80), (80, 33, 35, 81), (81, 35, 37, 82), (82, 37, 39, 83), (83, 39, 41, 84), (84, 41, 43, 85), (85, 43, 45, 86), (86, 45, 47, 87), (87, 47, 49, 88), (88, 49, 51, 89), (89, 51, 53, 90), (90, 53, 55, 91), (91, 55, 57, 92), (92, 57, 59, 93), (93, 59, 61, 94), (3, 1, 63, 61, 59, 57, 55, 53, 51, 49, 47, 45, 43, 41, 39, 37, 35, 33, 31, 29, 27, 25, 23, 21, 19, 17, 15, 13, 11, 9, 7, 5), (94, 61, 63, 95), (95, 63, 1, 64), (0, 2, 4, 6, 8, 10, 12, 14, 16, 18, 20, 22, 24, 26, 28, 30, 32, 34, 36, 38, 40, 42, 44, 46, 48, 50, 52, 54, 56, 58, 60, 62), (6, 4, 99, 101), (58, 56, 151, 153), (86, 87, 142, 140), (40, 38, 133, 135), (87, 88, 144, 142), (22, 20, 115, 117), (4, 2, 97, 99), (88, 89, 146, 144), (56, 54, 149, 151), (89, 90, 148, 146), (38, 36, 131, 133), (90, 91, 150, 148), (20, 18, 113, 115), (64, 65, 98, 159), (91, 92, 152, 150), (65, 66, 100, 98), (54, 52, 147, 149), (92, 93, 154, 152), (2, 0, 96, 97), (66, 67, 102, 100), (36, 34, 129, 131), (93, 94, 156, 154), (18, 16, 111, 113), (67, 68, 104, 102), (94, 95, 158, 156), (68, 69, 106, 104), (52, 50, 145, 147), (95, 64, 159, 158), (69, 70, 108, 106), (34, 32, 127, 129), (16, 14, 109, 111), (70, 71, 110, 108), (157, 158, 159, 96), (155, 156, 158, 157), (153, 154, 156, 155), (151, 152, 154, 153), (149, 150, 152, 151), (147, 148, 150, 149), (145, 146, 148, 147), (143, 144, 146, 145), (141, 142, 144, 143), (139, 140, 142, 141), (137, 138, 140, 139), (135, 136, 138, 137), (133, 134, 136, 135), (131, 132, 134, 133), (129, 130, 132, 131), (127, 128, 130, 129), (125, 126, 128, 127), (123, 124, 126, 125), (121, 122, 124, 123), (119, 120, 122, 121), (117, 118, 120, 119), (115, 116, 118, 117), (113, 114, 116, 115), (111, 112, 114, 113), (109, 110, 112, 111), (107, 108, 110, 109), (105, 106, 108, 107), (103, 104, 106, 105), (101, 102, 104, 103), (99, 100, 102, 101), (97, 98, 100, 99), (96, 159, 98, 97), (85, 86, 140, 138), (24, 22, 117, 119), (84, 85, 138, 136), (42, 40, 135, 137), (83, 84, 136, 134), (60, 58, 153, 155), (8, 6, 101, 103), (82, 83, 134, 132), (26, 24, 119, 121), (81, 82, 132, 130), (44, 42, 137, 139), (80, 81, 130, 128), (62, 60, 155, 157), (10, 8, 103, 105), (79, 80, 128, 126), (28, 26, 121, 123), (78, 79, 126, 124), (46, 44, 139, 141), (77, 78, 124, 122), (0, 62, 157, 96), (76, 77, 122, 120), (12, 10, 105, 107), (30, 28, 123, 125), (75, 76, 120, 118), (48, 46, 141, 143), (74, 75, 118, 116), (73, 74, 116, 114), (14, 12, 107, 109), (32, 30, 125, 127), (72, 73, 114, 112), (50, 48, 143, 145), (71, 72, 112, 110)])
me_cylinder_002.polygons.foreach_set('use_smooth', [True] * 130)
me_cylinder_002.polygons.foreach_set('material_index', [0, 0, 0, 0, 0, 0, 0, 0, 0, 0, 0, 0, 0, 0, 0, 0, 0, 0, 0, 0, 0, 0, 0, 0, 0, 0, 0, 0, 0, 0, 0, 0, 0, 1, 1, 1, 1, 1, 1, 1, 1, 1, 1, 1, 1, 1, 1, 1, 1, 1, 1, 1, 1, 1, 1, 1, 1, 1, 1, 1, 1, 1, 1, 1, 1, 1, 1, 1, 1, 1, 1, 1, 1, 1, 1, 1, 1, 1, 1, 1, 1, 1, 1, 1, 1, 1, 1, 1, 1, 1, 1, 1, 1, 1, 1, 1, 1, 1, 1, 1, 1, 1, 1, 1, 1, 1, 1, 1, 1, 1, 1, 1, 1, 1, 1, 1, 1, 1, 1, 1, 1, 1, 1, 1, 1, 1, 1, 1, 1, 1])
_uv = me_cylinder_002.uv_layers.new(name='UVMap')
_uv.uv.foreach_set('vector', [1.0, 0.5996, 1.0, 1.0, 0.9688, 1.0, 0.9688, 0.5996, 0.9688, 0.5996, 0.9688, 1.0, 0.9375, 1.0, 0.9375, 0.5996, 0.9375, 0.5996, 0.9375, 1.0, 0.9062, 1.0, 0.9062, 0.5996, 0.9062, 0.5996, 0.9062, 1.0, 0.875, 1.0, 0.875, 0.5996, 0.875, 0.5996, 0.875, 1.0, 0.8438, 1.0, 0.8438, 0.5996, 0.8438, 0.5996, 0.8438, 1.0, 0.8125, 1.0, 0.8125, 0.5996, 0.8125, 0.5996, 0.8125, 1.0, 0.7812, 1.0, 0.7812, 0.5996, 0.7812, 0.5996, 0.7812, 1.0, 0.75, 1.0, 0.75, 0.5996, 0.75, 0.5996, 0.75, 1.0, 0.7188, 1.0, 0.7188, 0.5996, 0.7188, 0.5996, 0.7188, 1.0, 0.6875, 1.0, 0.6875, 0.5996, 0.6875, 0.5996, 0.6875, 1.0, 0.6562, 1.0, 0.6562, 0.5996, 0.6562, 0.5996, 0.6562, 1.0, 0.625, 1.0, 0.625, 0.5996, 0.625, 0.5996, 0.625, 1.0, 0.5938, 1.0, 0.5938, 0.5996, 0.5938, 0.5996, 0.5938, 1.0, 0.5625, 1.0, 0.5625, 0.5996, 0.5625, 0.5996, 0.5625, 1.0, 0.5312, 1.0, 0.5312, 0.5996, 0.5312, 0.5996, 0.5312, 1.0, 0.5, 1.0, 0.5, 0.5996, 0.5, 0.5996, 0.5, 1.0, 0.4688, 1.0, 0.4688, 0.5996, 0.4688, 0.5996, 0.4688, 1.0, 0.4375, 1.0, 0.4375, 0.5996, 0.4375, 0.5996, 0.4375, 1.0, 0.4062, 1.0, 0.4062, 0.5996, 0.4062, 0.5996, 0.4062, 1.0, 0.375, 1.0, 0.375, 0.5996, 0.375, 0.5996, 0.375, 1.0, 0.3438, 1.0, 0.3438, 0.5996, 0.3438, 0.5996, 0.3438, 1.0, 0.3125, 1.0, 0.3125, 0.5996, 0.3125, 0.5996, 0.3125, 1.0, 0.2812, 1.0, 0.2812, 0.5996, 0.2812, 0.5996, 0.2812, 1.0, 0.25, 1.0, 0.25, 0.5996, 0.25, 0.5996, 0.25, 1.0, 0.2188, 1.0, 0.2188, 0.5996, 0.2188, 0.5996, 0.2188, 1.0, 0.1875, 1.0, 0.1875, 0.5996, 0.1875, 0.5996, 0.1875, 1.0, 0.1562, 1.0, 0.1562, 0.5996, 0.1562, 0.5996, 0.1562, 1.0, 0.125, 1.0, 0.125, 0.5996, 0.125, 0.5996, 0.125, 1.0, 0.09375, 1.0, 0.09375, 0.5996, 0.09375, 0.5996, 0.09375, 1.0, 0.0625, 1.0, 0.0625, 0.5996, 0.2968, 0.4854, 0.25, 0.49, 0.2032, 0.4854, 0.1582, 0.4717, 0.1167, 0.4496, 0.08029, 0.4197, 0.05045, 0.3833, 0.02827, 0.3418, 0.01461, 0.2968, 0.01, 0.25, 0.01461, 0.2032, 0.02827, 0.1582, 0.05045, 0.1167, 0.08029, 0.08029, 0.1167, 0.05045, 0.1582, 0.02827, 0.2032, 0.01461, 0.25, 0.01, 0.2968, 0.01461, 0.3418, 0.02827, 0.3833, 0.05045, 0.4197, 0.08029, 0.4496, 0.1167, 0.4717, 0.1582, 0.4854, 0.2032, 0.49, 0.25, 0.4854, 0.2968, 0.4717, 0.3418, 0.4496, 0.3833, 0.4197, 0.4197, 0.3833, 0.4496, 0.3418, 0.4717, 0.0625, 0.5996, 0.0625, 1.0, 0.03125, 1.0, 0.03125, 0.5996, 0.03125, 0.5996, 0.03125, 1.0, 0.0, 1.0, 0.0, 0.5996, 0.75, 0.49, 0.7968, 0.4854, 0.8418, 0.4717, 0.8833, 0.4496, 0.9197, 0.4197, 0.9496, 0.3833, 0.9717, 0.3418, 0.9854, 0.2968, 0.99, 0.25, 0.9854, 0.2032, 0.9717, 0.1582, 0.9496, 0.1167, 0.9197, 0.08029, 0.8833, 0.05045, 0.8418, 0.02827, 0.7968, 0.01461, 0.75, 0.01, 0.7032, 0.01461, 0.6582, 0.02827, 0.6167, 0.05045, 0.5803, 0.08029, 0.5504, 0.1167, 0.5283, 0.1582, 0.5146, 0.2032, 0.51, 0.25, 0.5146, 0.2968, 0.5283, 0.3418, 0.5504, 0.3833, 0.5803, 0.4197, 0.6167, 0.4496, 0.6582, 0.4717, 0.7032, 0.4854, 0.8833, 0.4496, 0.8418, 0.4717, 0.8418, 0.4717, 0.8833, 0.4496, 0.6167, 0.4496, 0.5803, 0.4197, 0.5803, 0.4197, 0.6167, 0.4496, 0.3125, 0.5996, 0.2812, 0.5996, 0.2812, 0.5996, 0.3125, 0.5996, 0.5803, 0.08029, 0.6167, 0.05045, 0.6167, 0.05045, 0.5803, 0.08029, 0.2812, 0.5996, 0.25, 0.5996, 0.25, 0.5996, 0.2812, 0.5996, 0.9496, 0.1167, 0.9717, 0.1582, 0.9717, 0.1582, 0.9496, 0.1167, 0.8418, 0.4717, 0.7968, 0.4854, 0.7968, 0.4854, 0.8418, 0.4717, 0.25, 0.5996, 0.2188, 0.5996, 0.2188, 0.5996, 0.25, 0.5996, 0.5803, 0.4197, 0.5504, 0.3833, 0.5504, 0.3833, 0.5803, 0.4197, 0.2188, 0.5996, 0.1875, 0.5996, 0.1875, 0.5996, 0.2188, 0.5996, 0.6167, 0.05045, 0.6582, 0.02827, 0.6582, 0.02827, 0.6167, 0.05045, 0.1875, 0.5996, 0.1562, 0.5996, 0.1562, 0.5996, 0.1875, 0.5996, 0.9717, 0.1582, 0.9854, 0.2032, 0.9854, 0.2032, 0.9717, 0.1582, 1.0, 0.5996, 0.9688, 0.5996, 0.9688, 0.5996, 1.0, 0.5996, 0.1562, 0.5996, 0.125, 0.5996, 0.125, 0.5996, 0.1562, 0.5996, 0.9688, 0.5996, 0.9375, 0.5996, 0.9375, 0.5996, 0.9688, 0.5996, 0.5504, 0.3833, 0.5283, 0.3418, 0.5283, 0.3418, 0.5504, 0.3833, 0.125, 0.5996, 0.09375, 0.5996, 0.09375, 0.5996, 0.125, 0.5996, 0.7968, 0.4854, 0.75, 0.49, 0.75, 0.49, 0.7968, 0.4854, 0.9375, 0.5996, 0.9062, 0.5996, 0.9062, 0.5996, 0.9375, 0.5996, 0.6582, 0.02827, 0.7032, 0.01461, 0.7032, 0.01461, 0.6582, 0.02827, 0.09375, 0.5996, 0.0625, 0.5996, 0.0625, 0.5996, 0.09375, 0.5996, 0.9854, 0.2032, 0.99, 0.25, 0.99, 0.25, 0.9854, 0.2032, 0.9062, 0.5996, 0.875, 0.5996, 0.875, 0.5996, 0.9062, 0.5996, 0.0625, 0.5996, 0.03125, 0.5996, 0.03125, 0.5996, 0.0625, 0.5996, 0.875, 0.5996, 0.8438, 0.5996, 0.8438, 0.5996, 0.875, 0.5996, 0.5283, 0.3418, 0.5146, 0.2968, 0.5146, 0.2968, 0.5283, 0.3418, 0.03125, 0.5996, 0.0, 0.5996, 0.0, 0.5996, 0.03125, 0.5996, 0.8438, 0.5996, 0.8125, 0.5996, 0.8125, 0.5996, 0.8438, 0.5996, 0.7032, 0.01461, 0.75, 0.01, 0.75, 0.01, 0.7032, 0.01461, 0.99, 0.25, 0.9854, 0.2968, 0.9854, 0.2968, 0.99, 0.25, 0.8125, 0.5996, 0.7812, 0.5996, 0.7812, 0.5996, 0.8125, 0.5996, 0.03125, 0.5, 0.03125, 0.5996, 0.0, 0.5996, 0.0, 0.5, 0.0625, 0.5, 0.0625, 0.5996, 0.03125, 0.5996, 0.03125, 0.5, 0.09375, 0.5, 0.09375, 0.5996, 0.0625, 0.5996, 0.0625, 0.5, 0.125, 0.5, 0.125, 0.5996, 0.09375, 0.5996, 0.09375, 0.5, 0.1562, 0.5, 0.1562, 0.5996, 0.125, 0.5996, 0.125, 0.5, 0.1875, 0.5, 0.1875, 0.5996, 0.1562, 0.5996, 0.1562, 0.5, 0.2188, 0.5, 0.2188, 0.5996, 0.1875, 0.5996, 0.1875, 0.5, 0.25, 0.5, 0.25, 0.5996, 0.2188, 0.5996, 0.2188, 0.5, 0.2812, 0.5, 0.2812, 0.5996, 0.25, 0.5996, 0.25, 0.5, 0.3125, 0.5, 0.3125, 0.5996, 0.2812, 0.5996, 0.2812, 0.5, 0.3438, 0.5, 0.3438, 0.5996, 0.3125, 0.5996, 0.3125, 0.5, 0.375, 0.5, 0.375, 0.5996, 0.3438, 0.5996, 0.3438, 0.5, 0.4062, 0.5, 0.4062, 0.5996, 0.375, 0.5996, 0.375, 0.5, 0.4375, 0.5, 0.4375, 0.5996, 0.4062, 0.5996, 0.4062, 0.5, 0.4688, 0.5, 0.4688, 0.5996, 0.4375, 0.5996, 0.4375, 0.5, 0.5, 0.5, 0.5, 0.5996, 0.4688, 0.5996, 0.4688, 0.5, 0.5312, 0.5, 0.5312, 0.5996, 0.5, 0.5996, 0.5, 0.5, 0.5625, 0.5, 0.5625, 0.5996, 0.5312, 0.5996, 0.5312, 0.5, 0.5938, 0.5, 0.5938, 0.5996, 0.5625, 0.5996, 0.5625, 0.5, 0.625, 0.5, 0.625, 0.5996, 0.5938, 0.5996, 0.5938, 0.5, 0.6562, 0.5, 0.6562, 0.5996, 0.625, 0.5996, 0.625, 0.5, 0.6875, 0.5, 0.6875, 0.5996, 0.6562, 0.5996, 0.6562, 0.5, 0.7188, 0.5, 0.7188, 0.5996, 0.6875, 0.5996, 0.6875, 0.5, 0.75, 0.5, 0.75, 0.5996, 0.7188, 0.5996, 0.7188, 0.5, 0.7812, 0.5, 0.7812, 0.5996, 0.75, 0.5996, 0.75, 0.5, 0.8125, 0.5, 0.8125, 0.5996, 0.7812, 0.5996, 0.7812, 0.5, 0.8438, 0.5, 0.8438, 0.5996, 0.8125, 0.5996, 0.8125, 0.5, 0.875, 0.5, 0.875, 0.5996, 0.8438, 0.5996, 0.8438, 0.5, 0.9062, 0.5, 0.9062, 0.5996, 0.875, 0.5996, 0.875, 0.5, 0.9375, 0.5, 0.9375, 0.5996, 0.9062, 0.5996, 0.9062, 0.5, 0.9688, 0.5, 0.9688, 0.5996, 0.9375, 0.5996, 0.9375, 0.5, 1.0, 0.5, 1.0, 0.5996, 0.9688, 0.5996, 0.9688, 0.5, 0.3438, 0.5996, 0.3125, 0.5996, 0.3125, 0.5996, 0.3438, 0.5996, 0.9197, 0.08029, 0.9496, 0.1167, 0.9496, 0.1167, 0.9197, 0.08029, 0.375, 0.5996, 0.3438, 0.5996, 0.3438, 0.5996, 0.375, 0.5996, 0.5504, 0.1167, 0.5803, 0.08029, 0.5803, 0.08029, 0.5504, 0.1167, 0.4062, 0.5996, 0.375, 0.5996, 0.375, 0.5996, 0.4062, 0.5996, 0.6582, 0.4717, 0.6167, 0.4496, 0.6167, 0.4496, 0.6582, 0.4717, 0.9197, 0.4197, 0.8833, 0.4496, 0.8833, 0.4496, 0.9197, 0.4197, 0.4375, 0.5996, 0.4062, 0.5996, 0.4062, 0.5996, 0.4375, 0.5996, 0.8833, 0.05045, 0.9197, 0.08029, 0.9197, 0.08029, 0.8833, 0.05045, 0.4688, 0.5996, 0.4375, 0.5996, 0.4375, 0.5996, 0.4688, 0.5996, 0.5283, 0.1582, 0.5504, 0.1167, 0.5504, 0.1167, 0.5283, 0.1582, 0.5, 0.5996, 0.4688, 0.5996, 0.4688, 0.5996, 0.5, 0.5996, 0.7032, 0.4854, 0.6582, 0.4717, 0.6582, 0.4717, 0.7032, 0.4854, 0.9496, 0.3833, 0.9197, 0.4197, 0.9197, 0.4197, 0.9496, 0.3833, 0.5312, 0.5996, 0.5, 0.5996, 0.5, 0.5996, 0.5312, 0.5996, 0.8418, 0.02827, 0.8833, 0.05045, 0.8833, 0.05045, 0.8418, 0.02827, 0.5625, 0.5996, 0.5312, 0.5996, 0.5312, 0.5996, 0.5625, 0.5996, 0.5146, 0.2032, 0.5283, 0.1582, 0.5283, 0.1582, 0.5146, 0.2032, 0.5938, 0.5996, 0.5625, 0.5996, 0.5625, 0.5996, 0.5938, 0.5996, 0.75, 0.49, 0.7032, 0.4854, 0.7032, 0.4854, 0.75, 0.49, 0.625, 0.5996, 0.5938, 0.5996, 0.5938, 0.5996, 0.625, 0.5996, 0.9717, 0.3418, 0.9496, 0.3833, 0.9496, 0.3833, 0.9717, 0.3418, 0.7968, 0.01461, 0.8418, 0.02827, 0.8418, 0.02827, 0.7968, 0.01461, 0.6562, 0.5996, 0.625, 0.5996, 0.625, 0.5996, 0.6562, 0.5996, 0.51, 0.25, 0.5146, 0.2032, 0.5146, 0.2032, 0.51, 0.25, 0.6875, 0.5996, 0.6562, 0.5996, 0.6562, 0.5996, 0.6875, 0.5996, 0.7188, 0.5996, 0.6875, 0.5996, 0.6875, 0.5996, 0.7188, 0.5996, 0.9854, 0.2968, 0.9717, 0.3418, 0.9717, 0.3418, 0.9854, 0.2968, 0.75, 0.01, 0.7968, 0.01461, 0.7968, 0.01461, 0.75, 0.01, 0.75, 0.5996, 0.7188, 0.5996, 0.7188, 0.5996, 0.75, 0.5996, 0.5146, 0.2968, 0.51, 0.25, 0.51, 0.25, 0.5146, 0.2968, 0.7812, 0.5996, 0.75, 0.5996, 0.75, 0.5996, 0.7812, 0.5996])
me_cylinder_002.materials.append(mat_material_001)
me_cylinder_002.materials.append(mat_material_003)
me_cylinder_002.update()
me_cube_002 = bpy.data.meshes.new('Cube.002')
me_cube_002.from_pydata([(-12.15, -1.563, 0.8903), (-12.15, 1.563, 0.8903), (12.23, -1.563, 0.8903), (12.23, 1.563, 0.8903), (-10.62, 1.563, 0.7077), (-9.099, 1.563, 0.5495), (-7.575, 1.563, 0.4156), (-6.052, 1.563, 0.306), (-4.528, 1.563, 0.2208), (-3.005, 1.563, 0.16), (-1.481, 1.563, 0.1234), (0.04217, 1.563, 0.1113), (1.566, 1.563, 0.1234), (3.089, 1.563, 0.16), (4.613, 1.563, 0.2208), (6.136, 1.563, 0.306), (7.659, 1.563, 0.4156), (9.183, 1.563, 0.5495), (10.71, 1.563, 0.7077), (10.71, -1.563, 0.7077), (9.183, -1.563, 0.5495), (7.659, -1.563, 0.4156), (6.136, -1.563, 0.306), (4.613, -1.563, 0.2208), (3.089, -1.563, 0.16), (1.566, -1.563, 0.1234), (0.04217, -1.563, 0.1113), (-1.481, -1.563, 0.1234), (-3.005, -1.563, 0.16), (-4.528, -1.563, 0.2208), (-6.052, -1.563, 0.306), (-7.575, -1.563, 0.4156), (-9.099, -1.563, 0.5495), (-10.62, -1.563, 0.7077), (-11.1, -1.563, -0.7341), (-11.1, 1.563, -0.7341), (11.01, -1.563, -0.7341), (11.01, 1.563, -0.7341), (-9.714, 1.563, -0.9166), (-8.332, 1.563, -1.075), (-6.95, 1.563, -1.209), (-5.569, 1.563, -1.318), (-4.187, 1.563, -1.404), (-2.805, 1.563, -1.464), (-1.424, 1.563, -1.501), (-0.04217, 1.563, -1.513), (1.339, 1.563, -1.501), (2.721, 1.563, -1.464), (4.103, 1.563, -1.404), (5.484, 1.563, -1.318), (6.866, 1.563, -1.209), (8.248, 1.563, -1.075), (9.629, 1.563, -0.9166), (9.629, -1.563, -0.9166), (8.248, -1.563, -1.075), (6.866, -1.563, -1.209), (5.484, -1.563, -1.318), (4.103, -1.563, -1.404), (2.721, -1.563, -1.464), (1.339, -1.563, -1.501), (-0.04217, -1.563, -1.513), (-1.424, -1.563, -1.501), (-2.805, -1.563, -1.464), (-4.187, -1.563, -1.404), (-5.569, -1.563, -1.318), (-6.95, -1.563, -1.209), (-8.332, -1.563, -1.075), (-9.714, -1.563, -0.9166), (-12.15, -0.7662, 0.645), (-12.15, 0.7662, 0.645), (12.23, 0.7662, 0.645), (12.23, -0.7662, 0.645), (10.71, 0.7662, 0.4624), (10.71, -0.7662, 0.4624), (9.183, 0.7662, 0.3042), (9.183, -0.7662, 0.3042), (7.659, 0.7662, 0.1703), (7.659, -0.7662, 0.1703), (6.136, 0.7662, 0.06073), (6.136, -0.7662, 0.06073), (4.613, 0.7662, -0.02447), (4.613, -0.7662, -0.02447), (3.089, 0.7662, -0.08533), (3.089, -0.7662, -0.08533), (1.566, 0.7662, -0.1218), (1.566, -0.7662, -0.1218), (0.04217, 0.7662, -0.134), (0.04217, -0.7662, -0.134), (-1.481, 0.7662, -0.1218), (-1.481, -0.7662, -0.1218), (-3.005, 0.7662, -0.08533), (-3.005, -0.7662, -0.08533), (-4.528, 0.7662, -0.02447), (-4.528, -0.7662, -0.02447), (-6.052, 0.7662, 0.06073), (-6.052, -0.7662, 0.06073), (-7.575, 0.7662, 0.1703), (-7.575, -0.7662, 0.1703), (-9.099, 0.7662, 0.3042), (-9.099, -0.7662, 0.3042), (-10.62, 0.7662, 0.4624), (-10.62, -0.7662, 0.4624), (-11.1, -1.042, -0.7341), (-11.1, 1.042, -0.7341), (11.01, 1.042, -0.7341), (11.01, -1.042, -0.7341), (9.629, 1.042, -0.9166), (9.629, -1.042, -0.9166), (8.248, 1.042, -1.075), (8.248, -1.042, -1.075), (6.866, 1.042, -1.209), (6.866, -1.042, -1.209), (5.484, 1.042, -1.318), (5.484, -1.042, -1.318), (4.103, 1.042, -1.404), (4.103, -1.042, -1.404), (2.721, 1.042, -1.464), (2.721, -1.042, -1.464), (1.339, 1.042, -1.501), (1.339, -1.042, -1.501), (-0.04217, 1.042, -1.513), (-0.04217, -1.042, -1.513), (-1.424, 1.042, -1.501), (-1.424, -1.042, -1.501), (-2.805, 1.042, -1.464), (-2.805, -1.042, -1.464), (-4.187, 1.042, -1.404), (-4.187, -1.042, -1.404), (-5.569, 1.042, -1.318), (-5.569, -1.042, -1.318), (-6.95, 1.042, -1.209), (-6.95, -1.042, -1.209), (-8.332, 1.042, -1.075), (-8.332, -1.042, -1.075), (-9.714, 1.042, -0.9166), (-9.714, -1.042, -0.9166)], [], [(101, 33, 0, 68), (71, 2, 19, 73), (73, 19, 20, 75), (75, 20, 21, 77), (77, 21, 22, 79), (79, 22, 23, 81), (81, 23, 24, 83), (83, 24, 25, 85), (85, 25, 26, 87), (87, 26, 27, 89), (89, 27, 28, 91), (91, 28, 29, 93), (93, 29, 30, 95), (95, 30, 31, 97), (97, 31, 32, 99), (99, 32, 33, 101), (135, 102, 34, 67), (105, 107, 53, 36), (107, 109, 54, 53), (109, 111, 55, 54), (111, 113, 56, 55), (113, 115, 57, 56), (115, 117, 58, 57), (117, 119, 59, 58), (119, 121, 60, 59), (121, 123, 61, 60), (123, 125, 62, 61), (125, 127, 63, 62), (127, 129, 64, 63), (129, 131, 65, 64), (131, 133, 66, 65), (133, 135, 67, 66), (16, 15, 49, 50), (0, 33, 67, 34), (30, 29, 63, 64), (17, 16, 50, 51), (4, 1, 35, 38), (31, 30, 64, 65), (18, 17, 51, 52), (5, 4, 38, 39), (32, 31, 65, 66), (19, 2, 36, 53), (6, 5, 39, 40), (33, 32, 66, 67), (20, 19, 53, 54), (7, 6, 40, 41), (21, 20, 54, 55), (8, 7, 41, 42), (22, 21, 55, 56), (9, 8, 42, 43), (23, 22, 56, 57), (10, 9, 43, 44), (24, 23, 57, 58), (11, 10, 44, 45), (25, 24, 58, 59), (12, 11, 45, 46), (26, 25, 59, 60), (13, 12, 46, 47), (68, 0, 34, 102), (27, 26, 60, 61), (14, 13, 47, 48), (3, 18, 52, 37), (28, 27, 61, 62), (15, 14, 48, 49), (70, 3, 37, 104), (29, 28, 62, 63), (2, 71, 105, 36), (71, 70, 104, 105), (1, 69, 103, 35), (69, 68, 102, 103), (39, 38, 134, 132), (132, 134, 135, 133), (40, 39, 132, 130), (130, 132, 133, 131), (41, 40, 130, 128), (128, 130, 131, 129), (42, 41, 128, 126), (126, 128, 129, 127), (43, 42, 126, 124), (124, 126, 127, 125), (44, 43, 124, 122), (122, 124, 125, 123), (45, 44, 122, 120), (120, 122, 123, 121), (46, 45, 120, 118), (118, 120, 121, 119), (47, 46, 118, 116), (116, 118, 119, 117), (48, 47, 116, 114), (114, 116, 117, 115), (49, 48, 114, 112), (112, 114, 115, 113), (50, 49, 112, 110), (110, 112, 113, 111), (51, 50, 110, 108), (108, 110, 111, 109), (52, 51, 108, 106), (106, 108, 109, 107), (37, 52, 106, 104), (104, 106, 107, 105), (38, 35, 103, 134), (134, 103, 102, 135), (5, 98, 100, 4), (98, 99, 101, 100), (6, 96, 98, 5), (96, 97, 99, 98), (7, 94, 96, 6), (94, 95, 97, 96), (8, 92, 94, 7), (92, 93, 95, 94), (9, 90, 92, 8), (90, 91, 93, 92), (10, 88, 90, 9), (88, 89, 91, 90), (11, 86, 88, 10), (86, 87, 89, 88), (12, 84, 86, 11), (84, 85, 87, 86), (13, 82, 84, 12), (82, 83, 85, 84), (14, 80, 82, 13), (80, 81, 83, 82), (15, 78, 80, 14), (78, 79, 81, 80), (16, 76, 78, 15), (76, 77, 79, 78), (17, 74, 76, 16), (74, 75, 77, 76), (18, 72, 74, 17), (72, 73, 75, 74), (3, 70, 72, 18), (70, 71, 73, 72), (4, 100, 69, 1), (100, 101, 68, 69)])
me_cube_002.polygons.foreach_set('use_smooth', [True] * 134)
_uv = me_cube_002.uv_layers.new(name='UVMap')
_uv.uv.foreach_set('vector', [0.8594, 0.7083, 0.8594, 0.75, 0.875, 0.75, 0.875, 0.7083, 0.625, 0.7083, 0.625, 0.75, 0.6406, 0.75, 0.6406, 0.7083, 0.6406, 0.7083, 0.6406, 0.75, 0.6562, 0.75, 0.6562, 0.7083, 0.6562, 0.7083, 0.6562, 0.75, 0.6719, 0.75, 0.6719, 0.7083, 0.6719, 0.7083, 0.6719, 0.75, 0.6875, 0.75, 0.6875, 0.7083, 0.6875, 0.7083, 0.6875, 0.75, 0.7031, 0.75, 0.7031, 0.7083, 0.7031, 0.7083, 0.7031, 0.75, 0.7188, 0.75, 0.7188, 0.7083, 0.7188, 0.7083, 0.7188, 0.75, 0.7344, 0.75, 0.7344, 0.7083, 0.7344, 0.7083, 0.7344, 0.75, 0.75, 0.75, 0.75, 0.7083, 0.75, 0.7083, 0.75, 0.75, 0.7656, 0.75, 0.7656, 0.7083, 0.7656, 0.7083, 0.7656, 0.75, 0.7812, 0.75, 0.7812, 0.7083, 0.7812, 0.7083, 0.7812, 0.75, 0.7969, 0.75, 0.7969, 0.7083, 0.7969, 0.7083, 0.7969, 0.75, 0.8125, 0.75, 0.8125, 0.7083, 0.8125, 0.7083, 0.8125, 0.75, 0.8281, 0.75, 0.8281, 0.7083, 0.8281, 0.7083, 0.8281, 0.75, 0.8438, 0.75, 0.8438, 0.7083, 0.8438, 0.7083, 0.8438, 0.75, 0.8594, 0.75, 0.8594, 0.7083, 0.8594, 0.7083, 0.875, 0.7083, 0.875, 0.75, 0.8594, 0.75, 0.625, 0.7083, 0.6406, 0.7083, 0.6406, 0.75, 0.625, 0.75, 0.6406, 0.7083, 0.6562, 0.7083, 0.6562, 0.75, 0.6406, 0.75, 0.6562, 0.7083, 0.6719, 0.7083, 0.6719, 0.75, 0.6562, 0.75, 0.6719, 0.7083, 0.6875, 0.7083, 0.6875, 0.75, 0.6719, 0.75, 0.6875, 0.7083, 0.7031, 0.7083, 0.7031, 0.75, 0.6875, 0.75, 0.7031, 0.7083, 0.7188, 0.7083, 0.7188, 0.75, 0.7031, 0.75, 0.7188, 0.7083, 0.7344, 0.7083, 0.7344, 0.75, 0.7188, 0.75, 0.7344, 0.7083, 0.75, 0.7083, 0.75, 0.75, 0.7344, 0.75, 0.75, 0.7083, 0.7656, 0.7083, 0.7656, 0.75, 0.75, 0.75, 0.7656, 0.7083, 0.7812, 0.7083, 0.7812, 0.75, 0.7656, 0.75, 0.7812, 0.7083, 0.7969, 0.7083, 0.7969, 0.75, 0.7812, 0.75, 0.7969, 0.7083, 0.8125, 0.7083, 0.8125, 0.75, 0.7969, 0.75, 0.8125, 0.7083, 0.8281, 0.7083, 0.8281, 0.75, 0.8125, 0.75, 0.8281, 0.7083, 0.8438, 0.7083, 0.8438, 0.75, 0.8281, 0.75, 0.8438, 0.7083, 0.8594, 0.7083, 0.8594, 0.75, 0.8438, 0.75, 0.6719, 0.5, 0.6875, 0.5, 0.6875, 0.5, 0.6719, 0.5, 0.875, 0.75, 0.8594, 0.75, 0.8594, 0.75, 0.875, 0.75, 0.8125, 0.75, 0.7969, 0.75, 0.7969, 0.75, 0.8125, 0.75, 0.6562, 0.5, 0.6719, 0.5, 0.6719, 0.5, 0.6562, 0.5, 0.8594, 0.5, 0.875, 0.5, 0.875, 0.5, 0.8594, 0.5, 0.8281, 0.75, 0.8125, 0.75, 0.8125, 0.75, 0.8281, 0.75, 0.6406, 0.5, 0.6562, 0.5, 0.6562, 0.5, 0.6406, 0.5, 0.8438, 0.5, 0.8594, 0.5, 0.8594, 0.5, 0.8438, 0.5, 0.8438, 0.75, 0.8281, 0.75, 0.8281, 0.75, 0.8438, 0.75, 0.6406, 0.75, 0.625, 0.75, 0.625, 0.75, 0.6406, 0.75, 0.8281, 0.5, 0.8438, 0.5, 0.8438, 0.5, 0.8281, 0.5, 0.8594, 0.75, 0.8438, 0.75, 0.8438, 0.75, 0.8594, 0.75, 0.6562, 0.75, 0.6406, 0.75, 0.6406, 0.75, 0.6562, 0.75, 0.8125, 0.5, 0.8281, 0.5, 0.8281, 0.5, 0.8125, 0.5, 0.6719, 0.75, 0.6562, 0.75, 0.6562, 0.75, 0.6719, 0.75, 0.7969, 0.5, 0.8125, 0.5, 0.8125, 0.5, 0.7969, 0.5, 0.6875, 0.75, 0.6719, 0.75, 0.6719, 0.75, 0.6875, 0.75, 0.7812, 0.5, 0.7969, 0.5, 0.7969, 0.5, 0.7812, 0.5, 0.7031, 0.75, 0.6875, 0.75, 0.6875, 0.75, 0.7031, 0.75, 0.7656, 0.5, 0.7812, 0.5, 0.7812, 0.5, 0.7656, 0.5, 0.7188, 0.75, 0.7031, 0.75, 0.7031, 0.75, 0.7188, 0.75, 0.75, 0.5, 0.7656, 0.5, 0.7656, 0.5, 0.75, 0.5, 0.7344, 0.75, 0.7188, 0.75, 0.7188, 0.75, 0.7344, 0.75, 0.7344, 0.5, 0.75, 0.5, 0.75, 0.5, 0.7344, 0.5, 0.75, 0.75, 0.7344, 0.75, 0.7344, 0.75, 0.75, 0.75, 0.7188, 0.5, 0.7344, 0.5, 0.7344, 0.5, 0.7188, 0.5, 0.875, 0.7083, 0.875, 0.75, 0.875, 0.75, 0.875, 0.7083, 0.7656, 0.75, 0.75, 0.75, 0.75, 0.75, 0.7656, 0.75, 0.7031, 0.5, 0.7188, 0.5, 0.7188, 0.5, 0.7031, 0.5, 0.625, 0.5, 0.6406, 0.5, 0.6406, 0.5, 0.625, 0.5, 0.7812, 0.75, 0.7656, 0.75, 0.7656, 0.75, 0.7812, 0.75, 0.6875, 0.5, 0.7031, 0.5, 0.7031, 0.5, 0.6875, 0.5, 0.625, 0.5417, 0.625, 0.5, 0.625, 0.5, 0.625, 0.5417, 0.7969, 0.75, 0.7812, 0.75, 0.7812, 0.75, 0.7969, 0.75, 0.625, 0.75, 0.625, 0.7083, 0.625, 0.7083, 0.625, 0.75, 0.625, 0.7083, 0.625, 0.5417, 0.625, 0.5417, 0.625, 0.7083, 0.875, 0.5, 0.875, 0.5417, 0.875, 0.5417, 0.875, 0.5, 0.875, 0.5417, 0.875, 0.7083, 0.875, 0.7083, 0.875, 0.5417, 0.8438, 0.5, 0.8594, 0.5, 0.8594, 0.5417, 0.8438, 0.5417, 0.8438, 0.5417, 0.8594, 0.5417, 0.8594, 0.7083, 0.8438, 0.7083, 0.8281, 0.5, 0.8438, 0.5, 0.8438, 0.5417, 0.8281, 0.5417, 0.8281, 0.5417, 0.8438, 0.5417, 0.8438, 0.7083, 0.8281, 0.7083, 0.8125, 0.5, 0.8281, 0.5, 0.8281, 0.5417, 0.8125, 0.5417, 0.8125, 0.5417, 0.8281, 0.5417, 0.8281, 0.7083, 0.8125, 0.7083, 0.7969, 0.5, 0.8125, 0.5, 0.8125, 0.5417, 0.7969, 0.5417, 0.7969, 0.5417, 0.8125, 0.5417, 0.8125, 0.7083, 0.7969, 0.7083, 0.7812, 0.5, 0.7969, 0.5, 0.7969, 0.5417, 0.7812, 0.5417, 0.7812, 0.5417, 0.7969, 0.5417, 0.7969, 0.7083, 0.7812, 0.7083, 0.7656, 0.5, 0.7812, 0.5, 0.7812, 0.5417, 0.7656, 0.5417, 0.7656, 0.5417, 0.7812, 0.5417, 0.7812, 0.7083, 0.7656, 0.7083, 0.75, 0.5, 0.7656, 0.5, 0.7656, 0.5417, 0.75, 0.5417, 0.75, 0.5417, 0.7656, 0.5417, 0.7656, 0.7083, 0.75, 0.7083, 0.7344, 0.5, 0.75, 0.5, 0.75, 0.5417, 0.7344, 0.5417, 0.7344, 0.5417, 0.75, 0.5417, 0.75, 0.7083, 0.7344, 0.7083, 0.7188, 0.5, 0.7344, 0.5, 0.7344, 0.5417, 0.7188, 0.5417, 0.7188, 0.5417, 0.7344, 0.5417, 0.7344, 0.7083, 0.7188, 0.7083, 0.7031, 0.5, 0.7188, 0.5, 0.7188, 0.5417, 0.7031, 0.5417, 0.7031, 0.5417, 0.7188, 0.5417, 0.7188, 0.7083, 0.7031, 0.7083, 0.6875, 0.5, 0.7031, 0.5, 0.7031, 0.5417, 0.6875, 0.5417, 0.6875, 0.5417, 0.7031, 0.5417, 0.7031, 0.7083, 0.6875, 0.7083, 0.6719, 0.5, 0.6875, 0.5, 0.6875, 0.5417, 0.6719, 0.5417, 0.6719, 0.5417, 0.6875, 0.5417, 0.6875, 0.7083, 0.6719, 0.7083, 0.6562, 0.5, 0.6719, 0.5, 0.6719, 0.5417, 0.6562, 0.5417, 0.6562, 0.5417, 0.6719, 0.5417, 0.6719, 0.7083, 0.6562, 0.7083, 0.6406, 0.5, 0.6562, 0.5, 0.6562, 0.5417, 0.6406, 0.5417, 0.6406, 0.5417, 0.6562, 0.5417, 0.6562, 0.7083, 0.6406, 0.7083, 0.625, 0.5, 0.6406, 0.5, 0.6406, 0.5417, 0.625, 0.5417, 0.625, 0.5417, 0.6406, 0.5417, 0.6406, 0.7083, 0.625, 0.7083, 0.8594, 0.5, 0.875, 0.5, 0.875, 0.5417, 0.8594, 0.5417, 0.8594, 0.5417, 0.875, 0.5417, 0.875, 0.7083, 0.8594, 0.7083, 0.8438, 0.5, 0.8438, 0.5417, 0.8594, 0.5417, 0.8594, 0.5, 0.8438, 0.5417, 0.8438, 0.7083, 0.8594, 0.7083, 0.8594, 0.5417, 0.8281, 0.5, 0.8281, 0.5417, 0.8438, 0.5417, 0.8438, 0.5, 0.8281, 0.5417, 0.8281, 0.7083, 0.8438, 0.7083, 0.8438, 0.5417, 0.8125, 0.5, 0.8125, 0.5417, 0.8281, 0.5417, 0.8281, 0.5, 0.8125, 0.5417, 0.8125, 0.7083, 0.8281, 0.7083, 0.8281, 0.5417, 0.7969, 0.5, 0.7969, 0.5417, 0.8125, 0.5417, 0.8125, 0.5, 0.7969, 0.5417, 0.7969, 0.7083, 0.8125, 0.7083, 0.8125, 0.5417, 0.7812, 0.5, 0.7812, 0.5417, 0.7969, 0.5417, 0.7969, 0.5, 0.7812, 0.5417, 0.7812, 0.7083, 0.7969, 0.7083, 0.7969, 0.5417, 0.7656, 0.5, 0.7656, 0.5417, 0.7812, 0.5417, 0.7812, 0.5, 0.7656, 0.5417, 0.7656, 0.7083, 0.7812, 0.7083, 0.7812, 0.5417, 0.75, 0.5, 0.75, 0.5417, 0.7656, 0.5417, 0.7656, 0.5, 0.75, 0.5417, 0.75, 0.7083, 0.7656, 0.7083, 0.7656, 0.5417, 0.7344, 0.5, 0.7344, 0.5417, 0.75, 0.5417, 0.75, 0.5, 0.7344, 0.5417, 0.7344, 0.7083, 0.75, 0.7083, 0.75, 0.5417, 0.7188, 0.5, 0.7188, 0.5417, 0.7344, 0.5417, 0.7344, 0.5, 0.7188, 0.5417, 0.7188, 0.7083, 0.7344, 0.7083, 0.7344, 0.5417, 0.7031, 0.5, 0.7031, 0.5417, 0.7188, 0.5417, 0.7188, 0.5, 0.7031, 0.5417, 0.7031, 0.7083, 0.7188, 0.7083, 0.7188, 0.5417, 0.6875, 0.5, 0.6875, 0.5417, 0.7031, 0.5417, 0.7031, 0.5, 0.6875, 0.5417, 0.6875, 0.7083, 0.7031, 0.7083, 0.7031, 0.5417, 0.6719, 0.5, 0.6719, 0.5417, 0.6875, 0.5417, 0.6875, 0.5, 0.6719, 0.5417, 0.6719, 0.7083, 0.6875, 0.7083, 0.6875, 0.5417, 0.6562, 0.5, 0.6562, 0.5417, 0.6719, 0.5417, 0.6719, 0.5, 0.6562, 0.5417, 0.6562, 0.7083, 0.6719, 0.7083, 0.6719, 0.5417, 0.6406, 0.5, 0.6406, 0.5417, 0.6562, 0.5417, 0.6562, 0.5, 0.6406, 0.5417, 0.6406, 0.7083, 0.6562, 0.7083, 0.6562, 0.5417, 0.625, 0.5, 0.625, 0.5417, 0.6406, 0.5417, 0.6406, 0.5, 0.625, 0.5417, 0.625, 0.7083, 0.6406, 0.7083, 0.6406, 0.5417, 0.8594, 0.5, 0.8594, 0.5417, 0.875, 0.5417, 0.875, 0.5, 0.8594, 0.5417, 0.8594, 0.7083, 0.875, 0.7083, 0.875, 0.5417])
me_cube_002.materials.append(mat_material)
me_cube_002.update()
me_cube_003 = bpy.data.meshes.new('Cube.003')
me_cube_003.from_pydata([(-9.276, -0.771, -0.696), (-9.276, -0.771, 0.696), (-9.276, 0.771, -0.696), (-9.276, 0.771, 0.696), (9.276, -0.771, -0.696), (9.276, -0.771, 0.696), (9.276, 0.771, -0.696), (9.276, 0.771, 0.696)], [], [(0, 1, 3, 2), (2, 3, 7, 6), (6, 7, 5, 4), (4, 5, 1, 0), (2, 6, 4, 0), (7, 3, 1, 5)])
me_cube_003.polygons.foreach_set('use_smooth', [True] * 6)
_uv = me_cube_003.uv_layers.new(name='UVMap')
_uv.uv.foreach_set('vector', [0.375, 0.0, 0.625, 0.0, 0.625, 0.25, 0.375, 0.25, 0.375, 0.25, 0.625, 0.25, 0.625, 0.5, 0.375, 0.5, 0.375, 0.5, 0.625, 0.5, 0.625, 0.75, 0.375, 0.75, 0.375, 0.75, 0.625, 0.75, 0.625, 1.0, 0.375, 1.0, 0.125, 0.5, 0.375, 0.5, 0.375, 0.75, 0.125, 0.75, 0.625, 0.5, 0.875, 0.5, 0.875, 0.75, 0.625, 0.75])
me_cube_003.materials.append(mat_material_001)
me_cube_003.update()
me_cube_004 = bpy.data.meshes.new('Cube.004')
me_cube_004.from_pydata([(-0.6887, -0.2218, -1.504), (-0.6887, -0.2218, 1.504), (-0.6887, 0.2218, -1.504), (-0.6887, 0.2218, 1.504), (0.6887, -0.2218, -1.504), (0.6887, -0.2218, 1.504), (0.6887, 0.2218, -1.504), (0.6887, 0.2218, 1.504)], [], [(0, 1, 3, 2), (2, 3, 7, 6), (6, 7, 5, 4), (4, 5, 1, 0), (2, 6, 4, 0), (7, 3, 1, 5)])
me_cube_004.polygons.foreach_set('use_smooth', [True] * 6)
_uv = me_cube_004.uv_layers.new(name='UVMap')
_uv.uv.foreach_set('vector', [0.375, 0.0, 0.625, 0.0, 0.625, 0.25, 0.375, 0.25, 0.375, 0.25, 0.625, 0.25, 0.625, 0.5, 0.375, 0.5, 0.375, 0.5, 0.625, 0.5, 0.625, 0.75, 0.375, 0.75, 0.375, 0.75, 0.625, 0.75, 0.625, 1.0, 0.375, 1.0, 0.125, 0.5, 0.375, 0.5, 0.375, 0.75, 0.125, 0.75, 0.625, 0.5, 0.875, 0.5, 0.875, 0.75, 0.625, 0.75])
me_cube_004.materials.append(mat_material_001)
me_cube_004.update()
me_cube_005 = bpy.data.meshes.new('Cube.005')
me_cube_005.from_pydata([(-9.978, -1.054, -1.139), (-10.89, -1.054, 1.139), (-9.978, 1.054, -1.162), (-10.89, 1.054, 1.162), (9.978, -1.054, -1.139), (10.89, -1.054, 1.139), (9.978, 1.054, -1.162), (10.89, 1.054, 1.162)], [], [(0, 1, 3, 2), (2, 3, 7, 6), (6, 7, 5, 4), (4, 5, 1, 0), (2, 6, 4, 0), (7, 3, 1, 5)])
me_cube_005.polygons.foreach_set('use_smooth', [True] * 6)
_uv = me_cube_005.uv_layers.new(name='UVMap')
_uv.uv.foreach_set('vector', [0.375, 0.0, 0.625, 0.0, 0.625, 0.25, 0.375, 0.25, 0.375, 0.25, 0.625, 0.25, 0.625, 0.5, 0.375, 0.5, 0.375, 0.5, 0.625, 0.5, 0.625, 0.75, 0.375, 0.75, 0.375, 0.75, 0.625, 0.75, 0.625, 1.0, 0.375, 1.0, 0.125, 0.5, 0.375, 0.5, 0.375, 0.75, 0.125, 0.75, 0.625, 0.5, 0.875, 0.5, 0.875, 0.75, 0.625, 0.75])
me_cube_005.materials.append(mat_material_001)
me_cube_005.update()
me_plane = bpy.data.meshes.new('Plane')
me_plane.from_pydata([(-1.093, -1.895, 0.0), (1.093, -1.895, 0.0), (-1.093, 1.895, 0.0), (1.093, 1.895, 0.0), (-1.093, 1.895, -0.6297), (-1.093, -1.895, -0.6297), (1.093, -1.895, -0.6297), (1.093, 1.895, -0.6297)], [], [(0, 2, 3, 1), (5, 6, 7, 4), (3, 2, 4, 7), (0, 1, 6, 5), (1, 3, 7, 6), (2, 0, 5, 4)])
_uv = me_plane.uv_layers.new(name='UVMap')
_uv.uv.foreach_set('vector', [0.0, 0.0, 0.0, 1.0, 1.0, 1.0, 1.0, 0.0, 0.0, 0.0, 1.0, 0.0, 1.0, 1.0, 0.0, 1.0, 1.0, 1.0, 0.0, 1.0, 0.0, 1.0, 1.0, 1.0, 0.0, 0.0, 1.0, 0.0, 1.0, 0.0, 0.0, 0.0, 1.0, 0.0, 1.0, 1.0, 1.0, 1.0, 1.0, 0.0, 0.0, 1.0, 0.0, 0.0, 0.0, 0.0, 0.0, 1.0])
me_plane.materials.append(mat_material_001)
me_plane.update()
me_plane_004 = bpy.data.meshes.new('Plane.004')
me_plane_004.from_pydata([(-1.092, -1.895, 0.0), (1.092, -1.895, 0.0), (-1.092, 1.895, 0.0), (1.092, 1.895, 0.0), (-1.092, 1.895, -0.6297), (-1.092, -1.895, -0.6297), (1.092, -1.895, -0.6297), (1.092, 1.895, -0.6297)], [], [(0, 2, 3, 1), (5, 6, 7, 4), (3, 2, 4, 7), (0, 1, 6, 5), (1, 3, 7, 6), (2, 0, 5, 4)])
_uv = me_plane_004.uv_layers.new(name='UVMap')
_uv.uv.foreach_set('vector', [0.0, 0.0, 0.0, 1.0, 1.0, 1.0, 1.0, 0.0, 0.0, 0.0, 1.0, 0.0, 1.0, 1.0, 0.0, 1.0, 1.0, 1.0, 0.0, 1.0, 0.0, 1.0, 1.0, 1.0, 0.0, 0.0, 1.0, 0.0, 1.0, 0.0, 0.0, 0.0, 1.0, 0.0, 1.0, 1.0, 1.0, 1.0, 1.0, 0.0, 0.0, 1.0, 0.0, 0.0, 0.0, 0.0, 0.0, 1.0])
me_plane_004.materials.append(mat_material_001)
me_plane_004.update()
me_plane_005 = bpy.data.meshes.new('Plane.005')
me_plane_005.from_pydata([(-50.0, -50.0, 0.0), (50.0, -50.0, 0.0), (-50.0, 50.0, 0.0), (50.0, 50.0, 0.0)], [], [(0, 1, 3, 2)])
_uv = me_plane_005.uv_layers.new(name='UVMap')
_uv.uv.foreach_set('vector', [0.0, 0.0, 1.0, 0.0, 1.0, 1.0, 0.0, 1.0])
me_plane_005.materials.append(mat_material_004)
me_plane_005.update()
me_cube_001 = bpy.data.meshes.new('Cube.001')
me_cube_001.from_pydata([(-0.538, 5.473, -4.738), (-0.538, 6.527, -4.738), (0.538, 5.473, -4.738), (0.538, 6.527, -4.738), (-0.538, 5.473, 3.149), (-0.538, 6.527, 3.149), (0.538, 6.527, 3.149), (0.538, 5.473, 3.149), (-0.8787, 5.139, 3.149), (-0.8787, 5.139, 3.562), (-0.8787, 6.861, 3.562), (0.8787, 6.861, 3.562), (0.8787, 5.139, 3.562), (-0.8787, 6.861, 3.149), (0.8787, 6.861, 3.149), (0.8787, 5.139, 3.149), (-0.538, -6.527, -4.738), (-0.538, -5.473, -4.738), (0.538, -6.527, -4.738), (-0.538, -6.527, 3.149), (-0.8787, -6.861, 3.149), (0.538, -6.527, 3.149), (-0.538, -5.473, 3.149), (-0.8787, -5.139, 3.149), (0.538, -5.473, 3.149), (0.538, -5.473, -4.738), (0.8787, -5.139, 3.149), (0.8787, -5.139, 3.562), (0.8787, -6.861, 3.149), (0.8787, -6.861, 3.562), (-0.8787, -6.861, 3.562), (-0.8787, -5.139, 3.562), (-0.1933, -7.564, 1.821), (-0.1933, 7.564, 1.821), (-0.1933, -7.564, 2.528), (0.1933, -7.564, 1.821), (0.1933, 7.564, 1.821), (0.1933, -7.564, 2.528), (0.1933, 7.564, 2.528), (-0.1933, 7.564, 2.528), (-0.1933, -7.564, -1.115), (-0.1933, 7.564, -1.115), (-0.1933, -7.564, -0.4084), (0.1933, -7.564, -1.115), (0.1933, 7.564, -1.115), (0.1933, -7.564, -0.4084), (0.1933, 7.564, -0.4084), (-0.1933, 7.564, -0.4084)], [], [(7, 6, 14, 15), (10, 9, 12, 11), (5, 4, 8, 13), (1, 3, 2, 0), (2, 7, 4, 0), (3, 6, 7, 2), (1, 5, 6, 3), (0, 4, 5, 1), (8, 9, 10, 13), (13, 10, 11, 14), (14, 11, 12, 15), (15, 12, 9, 8), (6, 5, 13, 14), (4, 7, 15, 8), (16, 19, 22, 17), (17, 25, 18, 16), (18, 21, 19, 16), (19, 21, 28, 20), (22, 19, 20, 23), (17, 22, 24, 25), (24, 22, 23, 26), (25, 24, 21, 18), (21, 24, 26, 28), (26, 27, 29, 28), (23, 31, 27, 26), (28, 29, 30, 20), (20, 30, 31, 23), (31, 30, 29, 27), (33, 36, 35, 32), (32, 34, 39, 33), (35, 37, 34, 32), (36, 38, 37, 35), (38, 39, 34, 37), (33, 39, 38, 36), (41, 44, 43, 40), (40, 42, 47, 41), (43, 45, 42, 40), (44, 46, 45, 43), (46, 47, 42, 45), (41, 47, 46, 44)])
me_cube_001.polygons.foreach_set('material_index', [1, 1, 1, 0, 0, 0, 0, 0, 1, 1, 1, 1, 1, 1, 0, 0, 0, 1, 1, 0, 1, 0, 1, 1, 1, 1, 1, 1, 0, 0, 0, 0, 0, 0, 0, 0, 0, 0, 0, 0])
_uv = me_cube_001.uv_layers.new(name='UVMap')
_uv.uv.foreach_set('vector', [0.6126, 0.75, 0.6126, 0.5, 0.6126, 0.5, 0.6126, 0.75, 0.875, 0.5, 0.875, 0.75, 0.625, 0.75, 0.625, 0.5, 0.6126, 0.25, 0.6126, 0.0, 0.6126, 0.0, 0.6126, 0.25, 0.125, 0.5, 0.375, 0.5, 0.375, 0.75, 0.125, 0.75, 0.375, 0.75, 0.6126, 0.75, 0.6126, 1.0, 0.375, 1.0, 0.375, 0.5, 0.6126, 0.5, 0.6126, 0.75, 0.375, 0.75, 0.375, 0.25, 0.6126, 0.25, 0.6126, 0.5, 0.375, 0.5, 0.375, 0.0, 0.6126, 0.0, 0.6126, 0.25, 0.375, 0.25, 0.6126, 0.0, 0.625, 0.0, 0.625, 0.25, 0.6126, 0.25, 0.6126, 0.25, 0.625, 0.25, 0.625, 0.5, 0.6126, 0.5, 0.6126, 0.5, 0.625, 0.5, 0.625, 0.75, 0.6126, 0.75, 0.6126, 0.75, 0.625, 0.75, 0.625, 1.0, 0.6126, 1.0, 0.6126, 0.5, 0.6126, 0.25, 0.6126, 0.25, 0.6126, 0.5, 0.6126, 1.0, 0.6126, 0.75, 0.6126, 0.75, 0.6126, 1.0, 0.375, 0.0, 0.6126, 0.0, 0.6126, 0.25, 0.375, 0.25, 0.125, 0.5, 0.375, 0.5, 0.375, 0.75, 0.125, 0.75, 0.375, 0.75, 0.6126, 0.75, 0.6126, 1.0, 0.375, 1.0, 0.6126, 1.0, 0.6126, 0.75, 0.6126, 0.75, 0.6126, 1.0, 0.6126, 0.25, 0.6126, 0.0, 0.6126, 0.0, 0.6126, 0.25, 0.375, 0.25, 0.6126, 0.25, 0.6126, 0.5, 0.375, 0.5, 0.6126, 0.5, 0.6126, 0.25, 0.6126, 0.25, 0.6126, 0.5, 0.375, 0.5, 0.6126, 0.5, 0.6126, 0.75, 0.375, 0.75, 0.6126, 0.75, 0.6126, 0.5, 0.6126, 0.5, 0.6126, 0.75, 0.6126, 0.5, 0.625, 0.5, 0.625, 0.75, 0.6126, 0.75, 0.6126, 0.25, 0.625, 0.25, 0.625, 0.5, 0.6126, 0.5, 0.6126, 0.75, 0.625, 0.75, 0.625, 1.0, 0.6126, 1.0, 0.6126, 0.0, 0.625, 0.0, 0.625, 0.25, 0.6126, 0.25, 0.875, 0.5, 0.875, 0.75, 0.625, 0.75, 0.625, 0.5, 0.125, 0.5, 0.375, 0.5, 0.375, 0.75, 0.125, 0.75, 0.375, 0.0, 0.625, 0.0, 0.625, 0.25, 0.375, 0.25, 0.375, 0.75, 0.625, 0.75, 0.625, 1.0, 0.375, 1.0, 0.375, 0.5, 0.625, 0.5, 0.625, 0.75, 0.375, 0.75, 0.625, 0.5, 0.875, 0.5, 0.875, 0.75, 0.625, 0.75, 0.375, 0.25, 0.625, 0.25, 0.625, 0.5, 0.375, 0.5, 0.125, 0.5, 0.375, 0.5, 0.375, 0.75, 0.125, 0.75, 0.375, 0.0, 0.625, 0.0, 0.625, 0.25, 0.375, 0.25, 0.375, 0.75, 0.625, 0.75, 0.625, 1.0, 0.375, 1.0, 0.375, 0.5, 0.625, 0.5, 0.625, 0.75, 0.375, 0.75, 0.625, 0.5, 0.875, 0.5, 0.875, 0.75, 0.625, 0.75, 0.375, 0.25, 0.625, 0.25, 0.625, 0.5, 0.375, 0.5])
me_cube_001.materials.append(mat_material_001)
me_cube_001.materials.append(mat_material_006)
me_cube_001.update()
me_cube_013 = bpy.data.meshes.new('Cube.013')
me_cube_013.from_pydata([(0.538, -6.527, -4.738), (0.538, -5.473, -4.738), (-0.538, -6.527, -4.738), (0.538, -6.527, 3.149), (0.8787, -6.861, 3.149), (-0.538, -6.527, 3.149), (0.538, -5.473, 3.149), (0.8787, -5.139, 3.149), (-0.538, -5.473, 3.149), (-0.538, -5.473, -4.738), (-0.8787, -5.139, 3.149), (-0.8787, -5.139, 3.562), (-0.8787, -6.861, 3.149), (-0.8787, -6.861, 3.562), (0.8787, -6.861, 3.562), (0.8787, -5.139, 3.562), (0.538, 5.473, -4.738), (0.538, 6.527, -4.738), (-0.538, 5.473, -4.738), (0.538, 5.473, 3.149), (0.8787, 5.139, 3.149), (-0.538, 5.473, 3.149), (0.538, 6.527, 3.149), (0.8787, 6.861, 3.149), (-0.538, 6.527, 3.149), (-0.538, 6.527, -4.738), (-0.8787, 6.861, 3.149), (-0.8787, 6.861, 3.562), (-0.8787, 5.139, 3.149), (-0.8787, 5.139, 3.562), (0.8787, 5.139, 3.562), (0.8787, 6.861, 3.562), (0.1933, -7.564, 1.821), (0.1933, 7.564, 1.821), (0.1933, -7.564, 2.528), (-0.1933, -7.564, 1.821), (-0.1933, 7.564, 1.821), (-0.1933, -7.564, 2.528), (-0.1933, 7.564, 2.528), (0.1933, 7.564, 2.528), (0.1933, -7.564, -1.115), (0.1933, 7.564, -1.115), (0.1933, -7.564, -0.4084), (-0.1933, -7.564, -1.115), (-0.1933, 7.564, -1.115), (-0.1933, -7.564, -0.4084), (-0.1933, 7.564, -0.4084), (0.1933, 7.564, -0.4084)], [], [(0, 1, 6, 3), (1, 0, 2, 9), (2, 0, 3, 5), (3, 4, 12, 5), (6, 7, 4, 3), (1, 9, 8, 6), (8, 10, 7, 6), (9, 2, 5, 8), (5, 12, 10, 8), (10, 12, 13, 11), (7, 10, 11, 15), (12, 4, 14, 13), (4, 7, 15, 14), (13, 14, 15, 11), (16, 17, 22, 19), (17, 16, 18, 25), (18, 16, 19, 21), (19, 20, 28, 21), (22, 23, 20, 19), (17, 25, 24, 22), (24, 26, 23, 22), (25, 18, 21, 24), (21, 28, 26, 24), (26, 28, 29, 27), (23, 26, 27, 31), (28, 20, 30, 29), (20, 23, 31, 30), (29, 30, 31, 27), (33, 32, 35, 36), (32, 33, 39, 34), (35, 32, 34, 37), (36, 35, 37, 38), (38, 37, 34, 39), (33, 36, 38, 39), (41, 40, 43, 44), (40, 41, 47, 42), (43, 40, 42, 45), (44, 43, 45, 46), (46, 45, 42, 47), (41, 44, 46, 47)])
me_cube_013.polygons.foreach_set('material_index', [0, 0, 0, 1, 1, 0, 1, 0, 1, 1, 1, 1, 1, 1, 0, 0, 0, 1, 1, 0, 1, 0, 1, 1, 1, 1, 1, 1, 0, 0, 0, 0, 0, 0, 0, 0, 0, 0, 0, 0])
_uv = me_cube_013.uv_layers.new(name='UVMap')
_uv.uv.foreach_set('vector', [0.375, 0.0, 0.375, 0.25, 0.6126, 0.25, 0.6126, 0.0, 0.125, 0.5, 0.125, 0.75, 0.375, 0.75, 0.375, 0.5, 0.375, 0.75, 0.375, 1.0, 0.6126, 1.0, 0.6126, 0.75, 0.6126, 1.0, 0.6126, 1.0, 0.6126, 0.75, 0.6126, 0.75, 0.6126, 0.25, 0.6126, 0.25, 0.6126, 0.0, 0.6126, 0.0, 0.375, 0.25, 0.375, 0.5, 0.6126, 0.5, 0.6126, 0.25, 0.6126, 0.5, 0.6126, 0.5, 0.6126, 0.25, 0.6126, 0.25, 0.375, 0.5, 0.375, 0.75, 0.6126, 0.75, 0.6126, 0.5, 0.6126, 0.75, 0.6126, 0.75, 0.6126, 0.5, 0.6126, 0.5, 0.6126, 0.5, 0.6126, 0.75, 0.625, 0.75, 0.625, 0.5, 0.6126, 0.25, 0.6126, 0.5, 0.625, 0.5, 0.625, 0.25, 0.6126, 0.75, 0.6126, 1.0, 0.625, 1.0, 0.625, 0.75, 0.6126, 0.0, 0.6126, 0.25, 0.625, 0.25, 0.625, 0.0, 0.625, 0.75, 0.875, 0.75, 0.875, 0.5, 0.625, 0.5, 0.375, 0.0, 0.375, 0.25, 0.6126, 0.25, 0.6126, 0.0, 0.125, 0.5, 0.125, 0.75, 0.375, 0.75, 0.375, 0.5, 0.375, 0.75, 0.375, 1.0, 0.6126, 1.0, 0.6126, 0.75, 0.6126, 1.0, 0.6126, 1.0, 0.6126, 0.75, 0.6126, 0.75, 0.6126, 0.25, 0.6126, 0.25, 0.6126, 0.0, 0.6126, 0.0, 0.375, 0.25, 0.375, 0.5, 0.6126, 0.5, 0.6126, 0.25, 0.6126, 0.5, 0.6126, 0.5, 0.6126, 0.25, 0.6126, 0.25, 0.375, 0.5, 0.375, 0.75, 0.6126, 0.75, 0.6126, 0.5, 0.6126, 0.75, 0.6126, 0.75, 0.6126, 0.5, 0.6126, 0.5, 0.6126, 0.5, 0.6126, 0.75, 0.625, 0.75, 0.625, 0.5, 0.6126, 0.25, 0.6126, 0.5, 0.625, 0.5, 0.625, 0.25, 0.6126, 0.75, 0.6126, 1.0, 0.625, 1.0, 0.625, 0.75, 0.6126, 0.0, 0.6126, 0.25, 0.625, 0.25, 0.625, 0.0, 0.625, 0.75, 0.875, 0.75, 0.875, 0.5, 0.625, 0.5, 0.125, 0.5, 0.125, 0.75, 0.375, 0.75, 0.375, 0.5, 0.375, 0.0, 0.375, 0.25, 0.625, 0.25, 0.625, 0.0, 0.375, 0.75, 0.375, 1.0, 0.625, 1.0, 0.625, 0.75, 0.375, 0.5, 0.375, 0.75, 0.625, 0.75, 0.625, 0.5, 0.625, 0.5, 0.625, 0.75, 0.875, 0.75, 0.875, 0.5, 0.375, 0.25, 0.375, 0.5, 0.625, 0.5, 0.625, 0.25, 0.125, 0.5, 0.125, 0.75, 0.375, 0.75, 0.375, 0.5, 0.375, 0.0, 0.375, 0.25, 0.625, 0.25, 0.625, 0.0, 0.375, 0.75, 0.375, 1.0, 0.625, 1.0, 0.625, 0.75, 0.375, 0.5, 0.375, 0.75, 0.625, 0.75, 0.625, 0.5, 0.625, 0.5, 0.625, 0.75, 0.875, 0.75, 0.875, 0.5, 0.375, 0.25, 0.375, 0.5, 0.625, 0.5, 0.625, 0.25])
me_cube_013.materials.append(mat_material_001)
me_cube_013.materials.append(mat_material)
me_cube_013.update()
me_cube_016 = bpy.data.meshes.new('Cube.016')
me_cube_016.from_pydata([(-1.0, -1.0, -0.02566), (-1.0, -1.0, 1.0), (-1.0, 1.0, -0.02566), (-1.0, 1.0, 1.0), (1.0, -1.0, -0.02566), (1.0, -1.0, 1.0), (1.0, 1.0, -0.02566), (1.0, 1.0, 1.0), (0.0, 1.0, -0.5589), (0.0, 1.0, 0.4667), (0.0, -1.0, -0.5589), (0.0, -1.0, 0.4667)], [], [(0, 1, 3, 2), (8, 9, 7, 6), (6, 7, 5, 4), (10, 11, 1, 0), (8, 6, 4, 10), (9, 3, 1, 11), (7, 9, 11, 5), (2, 8, 10, 0), (4, 5, 11, 10), (2, 3, 9, 8)])
_uv = me_cube_016.uv_layers.new(name='UVMap')
_uv.uv.foreach_set('vector', [0.375, 0.0, 0.625, 0.0, 0.625, 0.25, 0.375, 0.25, 0.375, 0.375, 0.625, 0.375, 0.625, 0.5, 0.375, 0.5, 0.375, 0.5, 0.625, 0.5, 0.625, 0.75, 0.375, 0.75, 0.375, 0.875, 0.625, 0.875, 0.625, 1.0, 0.375, 1.0, 0.25, 0.5, 0.375, 0.5, 0.375, 0.75, 0.25, 0.75, 0.75, 0.5, 0.875, 0.5, 0.875, 0.75, 0.75, 0.75, 0.625, 0.5, 0.75, 0.5, 0.75, 0.75, 0.625, 0.75, 0.125, 0.5, 0.25, 0.5, 0.25, 0.75, 0.125, 0.75, 0.375, 0.75, 0.625, 0.75, 0.625, 0.875, 0.375, 0.875, 0.375, 0.25, 0.625, 0.25, 0.625, 0.375, 0.375, 0.375])
me_cube_016.materials.append(mat_material_001)
me_cube_016.update()
me_cube_017 = bpy.data.meshes.new('Cube.017')
me_cube_017.from_pydata([(-1.528, -0.5088, -0.01276), (-1.528, -0.5088, 0.497), (-1.528, 0.5088, -0.01276), (-1.528, 0.5088, 0.497), (1.528, -0.5088, -0.01276), (1.528, -0.5088, 0.497), (1.528, 0.5088, -0.01276), (1.528, 0.5088, 0.497), (0.0, 0.5088, -0.2778), (0.0, 0.5088, 0.232), (0.0, -0.5088, -0.2778), (0.0, -0.5088, 0.232)], [], [(0, 1, 3, 2), (8, 9, 7, 6), (6, 7, 5, 4), (10, 11, 1, 0), (8, 6, 4, 10), (9, 3, 1, 11), (7, 9, 11, 5), (2, 8, 10, 0), (4, 5, 11, 10), (2, 3, 9, 8)])
_uv = me_cube_017.uv_layers.new(name='UVMap')
_uv.uv.foreach_set('vector', [0.375, 0.0, 0.625, 0.0, 0.625, 0.25, 0.375, 0.25, 0.375, 0.375, 0.625, 0.375, 0.625, 0.5, 0.375, 0.5, 0.375, 0.5, 0.625, 0.5, 0.625, 0.75, 0.375, 0.75, 0.375, 0.875, 0.625, 0.875, 0.625, 1.0, 0.375, 1.0, 0.25, 0.5, 0.375, 0.5, 0.375, 0.75, 0.25, 0.75, 0.75, 0.5, 0.875, 0.5, 0.875, 0.75, 0.75, 0.75, 0.625, 0.5, 0.75, 0.5, 0.75, 0.75, 0.625, 0.75, 0.125, 0.5, 0.25, 0.5, 0.25, 0.75, 0.125, 0.75, 0.375, 0.75, 0.625, 0.75, 0.625, 0.875, 0.375, 0.875, 0.375, 0.25, 0.625, 0.25, 0.625, 0.375, 0.375, 0.375])
me_cube_017.materials.append(mat_material_001)
me_cube_017.update()
me_cube = bpy.data.meshes.new('Cube')
me_cube.from_pydata([(-1.0, -1.0, -1.0), (-1.0, -1.0, 1.0), (-1.0, 1.0, -1.0), (-1.0, 1.0, 1.0), (1.0, -1.0, -1.0), (1.0, -1.0, 1.0), (1.0, 1.0, -1.0), (1.0, 1.0, 1.0)], [], [(0, 1, 3, 2), (2, 3, 7, 6), (6, 7, 5, 4), (4, 5, 1, 0), (2, 6, 4, 0), (7, 3, 1, 5)])
_uv = me_cube.uv_layers.new(name='UVMap')
_uv.uv.foreach_set('vector', [0.375, 0.0, 0.625, 0.0, 0.625, 0.25, 0.375, 0.25, 0.375, 0.25, 0.625, 0.25, 0.625, 0.5, 0.375, 0.5, 0.375, 0.5, 0.625, 0.5, 0.625, 0.75, 0.375, 0.75, 0.375, 0.75, 0.625, 0.75, 0.625, 1.0, 0.375, 1.0, 0.125, 0.5, 0.375, 0.5, 0.375, 0.75, 0.125, 0.75, 0.625, 0.5, 0.875, 0.5, 0.875, 0.75, 0.625, 0.75])
me_cube.update()

# ---- objects
ob_left_hashira = bpy.data.objects.new('left hashira', me_cylinder)
ob_right_hashira = bpy.data.objects.new('right hashira', me_cylinder_002)
ob_kasagi = bpy.data.objects.new('kasagi', me_cube_002)
ob_nuki = bpy.data.objects.new('nuki', me_cube_003)
ob_gakuzuka = bpy.data.objects.new('gakuzuka', me_cube_004)
ob_shimaki = bpy.data.objects.new('shimaki', me_cube_005)
ob_right_daiwa = bpy.data.objects.new('right daiwa', me_plane)
ob_left_daiwa = bpy.data.objects.new('left daiwa', me_plane_004)
ob_ground = bpy.data.objects.new('ground', me_plane_005)
ob_right_hikaebashira = bpy.data.objects.new('right hikaebashira', me_cube_001)
ob_left_hikaebashira = bpy.data.objects.new('left hikaebashira', me_cube_013)
ob_right_kusabi = bpy.data.objects.new('right kusabi', me_cube_016)
ob_left_kusabi = bpy.data.objects.new('left kusabi', me_cube_017)
ob_cube = bpy.data.objects.new('Cube', me_cube)
ob_ligjt_test = bpy.data.objects.new('ligjt test', light_point)

# ---- transforms, parenting, visibility, modifiers, constraints
ob_left_hashira.location = (-6.934, 0.0, 0.0)
_m = ob_left_hashira.modifiers.new('Smooth by Angle', 'NODES')
_m.node_group = ng_smooth_by_angle
_m.use_pin_to_last = True
_m.show_group_selector = False
ob_right_hashira.location = (6.841, 0.0, 0.0)
_m = ob_right_hashira.modifiers.new('Smooth by Angle', 'NODES')
_m.node_group = ng_smooth_by_angle
_m.use_pin_to_last = True
_m.show_group_selector = False
ob_kasagi.location = (0.0, 0.0, 10.84)
_m = ob_kasagi.modifiers.new('Smooth by Angle', 'NODES')
_m.node_group = ng_smooth_by_angle
_m.use_pin_to_last = True
_m.show_group_selector = False
ob_nuki.location = (0.0, 0.0, 5.812)
_m = ob_nuki.modifiers.new('Smooth by Angle', 'NODES')
_m.node_group = ng_smooth_by_angle
_m.use_pin_to_last = True
_m.show_group_selector = False
ob_gakuzuka.location = (0.0, 0.0, 6.773)
_m = ob_gakuzuka.modifiers.new('Smooth by Angle', 'NODES')
_m.node_group = ng_smooth_by_angle
_m.use_pin_to_last = True
_m.show_group_selector = False
ob_shimaki.location = (0.0, 0.0, 9.248)
_m = ob_shimaki.modifiers.new('Smooth by Angle', 'NODES')
_m.node_group = ng_smooth_by_angle
_m.use_pin_to_last = True
_m.show_group_selector = False
ob_right_daiwa.location = (6.841, 0.0, 8.094)
ob_left_daiwa.location = (-6.934, 0.0, 8.094)
ob_ground.location = (0.0, 0.0, -8.15)
ob_right_hikaebashira.location = (6.923, -1.362e-06, -3.412)
ob_left_hikaebashira.location = (-6.923, -1.134e-06, -3.412)
ob_right_kusabi.location = (6.841, 0.0, 6.322)
ob_right_kusabi.scale = (1.528, 0.5088, 0.497)
ob_left_kusabi.location = (-6.841, 0.0, 6.322)
ob_cube.location = (0.0, -14.78, -7.888)
ob_cube.scale = (3.518, 18.19, 1.0)
ob_ligjt_test.location = (50.13, -57.65, 37.24)
ob_ligjt_test.rotation_euler = (1.167, 0.4475, 0.493)

# ---- collection membership
col_collection.objects.link(ob_left_hashira)
col_collection.objects.link(ob_right_hashira)
col_collection.objects.link(ob_kasagi)
col_collection.objects.link(ob_nuki)
col_collection.objects.link(ob_gakuzuka)
col_collection.objects.link(ob_shimaki)
col_collection.objects.link(ob_right_daiwa)
col_collection.objects.link(ob_left_daiwa)
col_collection.objects.link(ob_ground)
col_collection.objects.link(ob_right_hikaebashira)
col_collection.objects.link(ob_left_hikaebashira)
col_collection.objects.link(ob_right_kusabi)
col_collection.objects.link(ob_left_kusabi)
col_collection.objects.link(ob_cube)
col_collection.objects.link(ob_ligjt_test)

# ---- scene / render settings (as saved in the file)
scene.frame_start = 1; scene.frame_end = 250; scene.frame_set(103)
scene.render.engine = 'BLENDER_EEVEE_NEXT'
bpy.context.view_layer.update()

# ---- added for rendering (the .blend has no active camera): camera
cam_auto = bpy.data.cameras.new('AutoCamera')
cam_auto.lens = 50.0
cam_auto.sensor_width = 36.0
cam_auto.clip_end = 2320.62
ob_auto_camera = bpy.data.objects.new('AutoCamera', cam_auto)
scene.collection.objects.link(ob_auto_camera)
ob_auto_camera.location = (132.23, -158.676, 107.204)
ob_auto_camera.rotation_euler = (1.09748, -7.21219e-08, 0.694738)
scene.camera = ob_auto_camera
bpy.context.view_layer.update()
